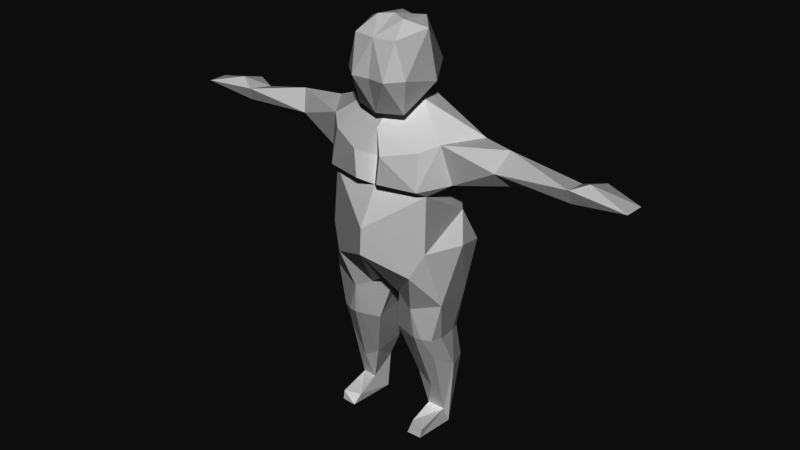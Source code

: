 # Source: Spoder_Eyes.blend  (saved by Blender 2.79.0; exported with 4.5.12 LTS)
import bpy
from mathutils import Matrix  # noqa: F401  (used for matrix-valued properties, if any)

bpy.ops.wm.read_factory_settings(use_empty=True)
scene = bpy.context.scene
scene.name = 'Scene'

# ---- collections
col_collection_1 = bpy.data.collections.new('Collection 1'); scene.collection.children.link(col_collection_1)

# ---- materials (node trees are filled in below, after node groups)
mat_spoder = bpy.data.materials.new('Spoder')
mat_spoder.alpha_threshold = 0.0
mat_spoder.use_transparent_shadow = False
mat_spoder.roughness = 0.5

# ---- material node trees

# ---- world
world_world = bpy.data.worlds.new('World'); scene.world = world_world
world_world.color = (0.05088, 0.05088, 0.05088)
world_world.use_sun_shadow = False
world_world.sun_shadow_jitter_overblur = 0.0
world_world.cycles.sampling_method = 'MANUAL'

# ---- meshes
me_cube_001 = bpy.data.meshes.new('Cube.001')
me_cube_001.from_pydata([(2.353, -0.131, -0.03546), (2.247, -0.3649, 0.6402), (1.272, 0.3356, 1.648), (1.516, -0.4784, 0.7342), (2.043, 0.3998, -0.04637), (1.329, 0.2113, -0.04288), (1.465, -1.48, 0.3154), (2.177, -1.866, -0.0511), (1.503, -1.898, -0.04882), (2.198, -1.784, 0.3405), (2.276, -1.085, 3.553), (2.331, 0.6489, 3.001), (0.8175, 0.4392, 2.811), (1.85, -0.7138, 1.856), (0.492, -1.278, 4.587), (2.548, -0.1193, 2.921), (1.466, -1.705, 5.94), (0.4424, -0.282, 6.249), (2.739, -1.302, 6.361), (0.7487, 0.5838, 5.722), (2.611, 0.416, 6.391), (1.452, 0.8208, 6.169), (2.351, -1.909, 8.781), (1.824, -2.244, 7.678), (2.677, 1.075, 8.441), (2.899, -0.204, 8.702), (1.648, 1.834, 8.125), (0.0, 1.626, 13.18), (2.026, -1.953, 12.95), (0.8704, 1.657, 13.21), (0.0, -1.924, 13.45), (1.265, 1.169, 9.987), (0.0, -2.084, 11.14), (2.63, -1.379, 13.27), (3.644, 0.08044, 13.37), (4.09, 0.5188, 12.58), (2.982, -1.096, 11.62), (0.0, 1.305, 11.96), (1.665, 1.153, 11.31), (0.6304, -2.542, 12.64), (0.4999, -2.592, 11.46), (2.136, -2.211, 11.45), (0.9883, -0.4427, 14.47), (1.101, -1.655, 14.14), (0.4884, 0.7734, 14.43), (1.391, -1.922, 15.58), (1.582, -0.3121, 15.22), (0.9485, -1.993, 17.03), (1.343, -0.5476, 17.26), (0.5841, 0.285, 17.44), (0.7916, 1.065, 15.61), (2.293, 0.5556, 9.832), (0.0, -2.952, 9.573), (2.26, -1.75, 11.18), (1.133, -0.6795, 2.309), (1.661, 0.898, 2.824), (1.545, 0.7618, 3.768), (0.7015, -1.474, 6.329), (0.0, -2.112, 17.0), (0.6135, -1.114, 17.58), (0.76, -2.454, 15.51), (5.246, -0.4247, 12.03), (4.704, 0.3894, 12.97), (4.766, -0.9616, 12.57), (5.134, -0.4849, 13.45), (5.028, 0.3359, 12.34), (7.986, -0.877, 12.35), (7.902, -1.027, 12.9), (8.565, -0.7223, 13.22), (10.31, -1.161, 12.76), (10.33, -0.2704, 12.75), (7.805, 0.09409, 12.73), (8.641, 0.3826, 12.89), (8.59, 0.2069, 12.42), (1.593, -1.604, 4.588), (1.342, -1.55, 4.588), (2.482, -0.92, 4.59), (1.924, -1.565, 4.589), (2.326, -1.375, 4.589), (2.421, -0.08877, 4.59), (0.7755, 0.3086, 4.588), (1.513, 0.604, 4.589), (1.211, 0.5088, 4.588), (2.309, 0.3129, 4.589), (1.89, 0.5082, 4.589), (-2.353, -0.131, -0.03546), (-2.247, -0.3649, 0.6402), (-1.272, 0.3356, 1.648), (-1.516, -0.4784, 0.7342), (-2.043, 0.3998, -0.04637), (-1.329, 0.2113, -0.04288), (-1.465, -1.48, 0.3154), (-2.177, -1.866, -0.0511), (-1.503, -1.898, -0.04882), (-2.198, -1.784, 0.3405), (-2.276, -1.085, 3.553), (-2.331, 0.6489, 3.001), (-0.8175, 0.4392, 2.811), (-1.85, -0.7138, 1.856), (-0.492, -1.278, 4.587), (-2.548, -0.1193, 2.921), (-1.466, -1.705, 5.94), (-0.4424, -0.282, 6.249), (-2.739, -1.302, 6.361), (-0.7487, 0.5838, 5.722), (-2.611, 0.416, 6.391), (-1.452, 0.8208, 6.169), (-2.351, -1.909, 8.781), (-1.824, -2.244, 7.678), (-2.677, 1.075, 8.441), (-2.899, -0.204, 8.702), (-1.648, 1.834, 8.125), (-2.026, -1.953, 12.95), (-0.8704, 1.657, 13.21), (-1.265, 1.169, 9.987), (-2.63, -1.379, 13.27), (-3.644, 0.08044, 13.37), (-4.09, 0.5188, 12.58), (-2.982, -1.096, 11.62), (-1.665, 1.153, 11.31), (-0.6304, -2.542, 12.64), (-0.4999, -2.592, 11.46), (-2.136, -2.211, 11.45), (-0.9883, -0.4427, 14.47), (-1.101, -1.655, 14.14), (-0.4884, 0.7734, 14.43), (-1.391, -1.922, 15.58), (-1.582, -0.3121, 15.22), (-0.9485, -1.993, 17.03), (-1.343, -0.5476, 17.26), (-0.5841, 0.285, 17.44), (-0.7916, 1.065, 15.61), (-2.293, 0.5556, 9.832), (-2.26, -1.75, 11.18), (-1.133, -0.6795, 2.309), (-1.661, 0.898, 2.824), (-1.545, 0.7618, 3.768), (-0.7015, -1.474, 6.329), (-0.6135, -1.114, 17.58), (-0.76, -2.454, 15.51), (-5.246, -0.4247, 12.03), (-4.704, 0.3894, 12.97), (-4.766, -0.9616, 12.57), (-5.134, -0.4849, 13.45), (-5.028, 0.3359, 12.34), (-7.986, -0.877, 12.35), (-7.902, -1.027, 12.9), (-8.565, -0.7223, 13.22), (-10.31, -1.161, 12.76), (-10.33, -0.2704, 12.75), (-7.805, 0.09409, 12.73), (-8.641, 0.3826, 12.89), (-8.59, 0.2069, 12.42), (0.0, -1.623, 6.847), (0.0, 1.292, 6.909), (0.0, -3.021, 8.446), (0.0, 1.876, 8.326), (0.0, 1.21, 10.0), (0.0, 0.8738, 14.52), (0.0, -0.9182, 14.39), (0.0, -1.913, 12.28), (0.0, -2.006, 14.06), (0.0, 0.97, 15.97), (0.0, 0.4364, 17.22), (0.0, -0.8615, 17.65), (0.0, -2.368, 15.5), (-1.593, -1.604, 4.588), (-1.342, -1.55, 4.588), (-2.482, -0.92, 4.59), (-1.924, -1.565, 4.589), (-2.326, -1.375, 4.589), (-2.421, -0.08877, 4.59), (-0.7755, 0.3086, 4.588), (-1.513, 0.604, 4.589), (-1.211, 0.5088, 4.588), (-2.309, 0.3129, 4.589), (-1.89, 0.5082, 4.589)], [], [(15, 1, 0), (11, 0, 4), (1, 15, 10), (0, 1, 7), (54, 12, 2), (5, 55, 4), (5, 6, 3), (7, 9, 8), (5, 7, 8), (6, 9, 1), (12, 56, 55), (13, 10, 77, 74), (54, 14, 12), (11, 84, 83), (15, 79, 76), (20, 25, 18), (17, 153, 154), (21, 24, 20), (16, 23, 57), (18, 23, 16), (25, 22, 18), (154, 156, 26), (156, 157, 31), (24, 31, 51), (23, 22, 52), (24, 51, 25), (53, 32, 52), (31, 38, 51), (30, 42, 159), (33, 64, 34), (35, 62, 65), (36, 65, 61), (38, 35, 36), (29, 34, 35), (42, 33, 34), (42, 34, 44), (28, 33, 42), (41, 36, 33), (38, 36, 53), (34, 62, 35), (32, 40, 160), (160, 39, 30), (159, 43, 161), (42, 44, 46), (42, 46, 43), (158, 162, 50), (46, 45, 43), (60, 47, 58), (45, 47, 60), (48, 47, 45), (58, 59, 164), (48, 49, 59), (48, 59, 47), (46, 50, 48), (157, 37, 31), (51, 53, 22), (165, 60, 58), (162, 49, 50), (31, 37, 29), (27, 44, 29), (57, 155, 153), (16, 57, 14), (54, 75, 14), (44, 158, 50), (43, 60, 161), (44, 50, 46), (36, 61, 63), (61, 71, 66), (71, 68, 72), (68, 70, 72), (66, 70, 69), (67, 69, 68), (63, 66, 67), (64, 71, 62), (63, 61, 66), (63, 67, 64), (55, 11, 4), (13, 54, 3), (5, 3, 2), (13, 1, 10), (4, 0, 5), (11, 15, 0), (3, 54, 2), (1, 13, 3), (5, 2, 55), (3, 6, 1), (5, 0, 7), (6, 5, 8), (1, 9, 7), (2, 12, 55), (55, 56, 11), (54, 13, 74, 75), (12, 14, 80), (12, 80, 82, 56), (14, 57, 17), (11, 56, 81, 84), (16, 77, 78, 18), (15, 11, 83, 79), (14, 17, 19), (10, 15, 76, 78), (19, 17, 154), (17, 57, 153), (21, 26, 24), (18, 22, 23), (20, 24, 25), (24, 26, 31), (25, 51, 22), (30, 28, 42), (33, 63, 64), (36, 35, 65), (29, 44, 34), (38, 29, 35), (41, 53, 36), (28, 41, 33), (33, 36, 63), (32, 53, 41), (38, 31, 29), (39, 41, 28), (41, 39, 40), (28, 30, 39), (32, 41, 40), (160, 40, 39), (159, 42, 43), (43, 45, 60), (48, 50, 49), (58, 47, 59), (59, 49, 164), (46, 48, 45), (22, 53, 52), (51, 38, 53), (163, 164, 49), (162, 163, 49), (27, 158, 44), (37, 27, 29), (155, 23, 52), (26, 156, 31), (21, 154, 26), (57, 23, 155), (19, 154, 21), (56, 82, 81), (9, 6, 8), (161, 60, 165), (34, 64, 62), (64, 67, 71), (71, 67, 68), (71, 72, 73), (71, 73, 66), (68, 69, 70), (67, 66, 69), (73, 72, 70), (66, 73, 70), (61, 65, 71), (65, 62, 71), (75, 74, 16), (74, 77, 16), (78, 76, 18), (14, 75, 16), (78, 77, 10), (83, 84, 21, 20), (81, 82, 19, 21), (84, 81, 21), (80, 14, 19), (76, 79, 20, 18), (82, 80, 19), (79, 83, 20), (100, 85, 86), (96, 89, 85), (86, 95, 100), (85, 92, 86), (134, 87, 97), (90, 89, 135), (90, 88, 91), (92, 93, 94), (90, 93, 92), (91, 86, 94), (97, 135, 136), (98, 166, 169, 95), (134, 97, 99), (96, 175, 176), (100, 168, 171), (105, 103, 110), (102, 154, 153), (106, 105, 109), (101, 137, 108), (103, 101, 108), (110, 103, 107), (154, 111, 156), (156, 114, 157), (109, 132, 114), (108, 52, 107), (109, 110, 132), (133, 52, 32), (114, 132, 119), (30, 159, 123), (115, 116, 143), (117, 144, 141), (118, 140, 144), (119, 118, 117), (113, 117, 116), (123, 116, 115), (123, 125, 116), (112, 123, 115), (122, 115, 118), (119, 133, 118), (116, 117, 141), (32, 160, 121), (160, 30, 120), (159, 161, 124), (123, 127, 125), (123, 124, 127), (158, 131, 162), (127, 124, 126), (139, 58, 128), (126, 139, 128), (129, 126, 128), (58, 164, 138), (129, 138, 130), (129, 128, 138), (127, 129, 131), (157, 114, 37), (132, 107, 133), (165, 58, 139), (162, 131, 130), (114, 113, 37), (27, 113, 125), (137, 153, 155), (101, 99, 137), (134, 99, 167), (125, 131, 158), (124, 161, 139), (125, 127, 131), (118, 142, 140), (140, 145, 150), (150, 151, 147), (147, 151, 149), (145, 148, 149), (146, 147, 148), (142, 146, 145), (143, 141, 150), (142, 145, 140), (142, 143, 146), (135, 89, 96), (98, 88, 134), (90, 87, 88), (98, 95, 86), (89, 90, 85), (96, 85, 100), (88, 87, 134), (86, 88, 98), (90, 135, 87), (88, 86, 91), (90, 92, 85), (91, 93, 90), (86, 92, 94), (87, 135, 97), (135, 96, 136), (134, 167, 166, 98), (97, 172, 99), (97, 136, 174, 172), (99, 102, 137), (96, 176, 173, 136), (101, 103, 170, 169), (100, 171, 175, 96), (99, 104, 102), (95, 170, 168, 100), (104, 154, 102), (102, 153, 137), (106, 109, 111), (103, 108, 107), (105, 110, 109), (109, 114, 111), (110, 107, 132), (30, 123, 112), (115, 143, 142), (118, 144, 117), (113, 116, 125), (119, 117, 113), (122, 118, 133), (112, 115, 122), (115, 142, 118), (32, 122, 133), (119, 113, 114), (120, 112, 122), (122, 121, 120), (112, 120, 30), (32, 121, 122), (160, 120, 121), (159, 124, 123), (124, 139, 126), (129, 130, 131), (58, 138, 128), (138, 164, 130), (127, 126, 129), (107, 52, 133), (132, 133, 119), (163, 130, 164), (162, 130, 163), (27, 125, 158), (37, 113, 27), (155, 52, 108), (111, 114, 156), (106, 111, 154), (137, 155, 108), (104, 106, 154), (136, 173, 174), (94, 93, 91), (161, 165, 139), (116, 141, 143), (143, 150, 146), (150, 147, 146), (150, 152, 151), (150, 145, 152), (147, 149, 148), (146, 148, 145), (152, 149, 151), (145, 149, 152), (140, 150, 144), (144, 150, 141), (167, 101, 166), (166, 101, 169), (170, 103, 168), (99, 101, 167), (170, 95, 169), (175, 105, 106, 176), (173, 106, 104, 174), (176, 106, 173), (172, 104, 99), (168, 103, 105, 171), (174, 104, 172), (171, 105, 175)])
_uv = me_cube_001.uv_layers.new(name='UVMap')
_uv.uv.foreach_set('vector', [0.8803, 0.5245, 0.8755, 0.4379, 0.8852, 0.4132, 0.9093, 0.5284, 0.8852, 0.4132, 0.9056, 0.4131, 0.8755, 0.4379, 0.8803, 0.5245, 0.8438, 0.546, 0.8852, 0.4132, 0.8755, 0.4379, 0.8208, 0.4092, 0.2995, 0.7428, 0.2579, 0.7643, 0.2608, 0.7204, 0.4192, 0.01511, 0.3613, 0.1075, 0.3944, 0.003761, 0.2617, 0.6566, 0.3258, 0.6661, 0.2898, 0.6841, 0.923, 0.8031, 0.9348, 0.7944, 0.9348, 0.8245, 0.508, 0.9914, 0.4828, 0.9114, 0.508, 0.9123, 0.7071, 0.9394, 0.7348, 0.9288, 0.7348, 0.9825, 0.3918, 0.1206, 0.3512, 0.1418, 0.3613, 0.1075, 0.5671, 0.3555, 0.5555, 0.2912, 0.5731, 0.2517, 0.5853, 0.2516, 0.2995, 0.7428, 0.3245, 0.827, 0.2579, 0.7643, 0.3368, 0.1035, 0.3279, 0.1649, 0.3144, 0.1587, 0.8803, 0.5245, 0.8789, 0.5869, 0.8478, 0.5856, 0.8944, 0.6557, 0.8669, 0.7419, 0.8301, 0.6518, 0.2912, 0.8917, 0.3407, 0.9111, 0.2326, 0.9202, 0.3173, 0.2255, 0.2398, 0.2842, 0.2761, 0.2157, 0.5904, 0.2007, 0.5831, 0.1346, 0.6148, 0.1864, 0.5403, 0.1854, 0.5831, 0.1346, 0.5904, 0.2007, 0.8669, 0.7419, 0.8042, 0.7409, 0.8301, 0.6518, 0.3533, 0.2727, 0.3293, 0.3206, 0.2767, 0.2883, 0.3293, 0.3206, 0.3061, 0.3788, 0.2636, 0.3588, 0.2398, 0.2842, 0.2636, 0.3588, 0.2335, 0.3384, 0.5831, 0.1346, 0.5601, 0.09362, 0.6554, 0.06244, 0.9155, 0.734, 0.8945, 0.7846, 0.8669, 0.7419, 0.5605, 0.003761, 0.6448, 0.004729, 0.6554, 0.06244, 0.2636, 0.3588, 0.2297, 0.398, 0.2335, 0.3384, 0.8448, 0.005018, 0.7879, 0.04053, 0.8065, 0.003761, 0.8226, 0.1036, 0.7873, 0.197, 0.7672, 0.1407, 0.1304, 0.405, 0.1042, 0.4089, 0.1029, 0.3826, 0.0329, 0.7101, 0.09772, 0.7799, 0.06927, 0.7916, 0.1088, 0.6514, 0.1014, 0.7439, 0.0329, 0.7101, 0.2256, 0.4749, 0.135, 0.4395, 0.1304, 0.405, 0.7879, 0.04053, 0.8226, 0.1036, 0.7672, 0.1407, 0.7879, 0.04053, 0.7672, 0.1407, 0.7428, 0.0209, 0.8448, 0.08155, 0.8226, 0.1036, 0.7879, 0.04053, 0.923, 0.7139, 0.9281, 0.6708, 0.9898, 0.6865, 0.1088, 0.6514, 0.0329, 0.7101, 0.003741, 0.6863, 0.135, 0.4395, 0.1042, 0.4089, 0.1304, 0.405, 0.7692, 0.8988, 0.7904, 0.9103, 0.7641, 0.9418, 0.7641, 0.9418, 0.7904, 0.9546, 0.7658, 0.9856, 0.9504, 0.8889, 0.9219, 0.9303, 0.9085, 0.8889, 0.4667, 0.7991, 0.5121, 0.7892, 0.4752, 0.8274, 0.4667, 0.7991, 0.4752, 0.8274, 0.4198, 0.7943, 0.2379, 0.534, 0.2153, 0.5836, 0.1936, 0.5591, 0.4752, 0.8274, 0.4183, 0.85, 0.4198, 0.7943, 0.7003, 0.8603, 0.6891, 0.8034, 0.7242, 0.8052, 0.6717, 0.8575, 0.6891, 0.8034, 0.7003, 0.8603, 0.4792, 0.9039, 0.425, 0.9032, 0.4183, 0.85, 0.8086, 0.8818, 0.8507, 0.8691, 0.8543, 0.8938, 0.8778, 0.8475, 0.9011, 0.883, 0.8507, 0.8691, 0.8778, 0.8475, 0.8507, 0.8691, 0.8216, 0.8484, 0.4752, 0.8274, 0.5295, 0.832, 0.4792, 0.9039, 0.3061, 0.3788, 0.2757, 0.446, 0.2636, 0.3588, 0.8945, 0.7846, 0.8063, 0.8309, 0.8042, 0.7409, 0.7263, 0.8615, 0.7003, 0.8603, 0.7242, 0.8052, 0.2153, 0.5836, 0.1754, 0.6259, 0.1936, 0.5591, 0.2636, 0.3588, 0.2757, 0.446, 0.2256, 0.4749, 0.2556, 0.4874, 0.2231, 0.5236, 0.2256, 0.4749, 0.6148, 0.1864, 0.6566, 0.1047, 0.6413, 0.1667, 0.5904, 0.2007, 0.6148, 0.1864, 0.6208, 0.2521, 0.5921, 0.3385, 0.5936, 0.2517, 0.6208, 0.2521, 0.2231, 0.5236, 0.2379, 0.534, 0.1936, 0.5591, 0.6782, 0.9123, 0.7003, 0.8603, 0.7214, 0.9159, 0.5121, 0.7892, 0.5295, 0.832, 0.4752, 0.8274, 0.9281, 0.6708, 0.9431, 0.5819, 0.9638, 0.6053, 0.06927, 0.7916, 0.1025, 0.8844, 0.06589, 0.8956, 0.7642, 0.2975, 0.7938, 0.3263, 0.7527, 0.3286, 0.7938, 0.3263, 0.776, 0.3925, 0.7527, 0.3286, 0.06589, 0.8956, 0.1002, 0.9802, 0.06726, 0.9833, 0.8059, 0.3018, 0.8093, 0.3924, 0.7938, 0.3263, 0.9638, 0.6053, 0.9565, 0.489, 0.9773, 0.4937, 0.7873, 0.197, 0.7642, 0.2975, 0.7552, 0.1805, 0.9638, 0.6053, 0.9431, 0.5819, 0.9565, 0.489, 0.9638, 0.6053, 0.9773, 0.4937, 0.9963, 0.5865, 0.3613, 0.1075, 0.3368, 0.1035, 0.3944, 0.003761, 0.5671, 0.3555, 0.5921, 0.3385, 0.5768, 0.398, 0.2617, 0.6566, 0.2898, 0.6841, 0.2608, 0.7204, 0.5671, 0.3555, 0.5495, 0.4017, 0.5555, 0.2912, 0.4808, 0.9962, 0.4709, 0.9756, 0.508, 0.9914, 0.9093, 0.5284, 0.8803, 0.5245, 0.8852, 0.4132, 0.2898, 0.6841, 0.2995, 0.7428, 0.2608, 0.7204, 0.5495, 0.4017, 0.5671, 0.3555, 0.5768, 0.398, 0.4192, 0.01511, 0.3947, 0.07382, 0.3613, 0.1075, 0.7076, 0.9774, 0.7071, 0.9394, 0.7348, 0.9825, 0.508, 0.9914, 0.4709, 0.9756, 0.4828, 0.9114, 0.3258, 0.6661, 0.2617, 0.6566, 0.3407, 0.6514, 0.8755, 0.4379, 0.8231, 0.4241, 0.8208, 0.4092, 0.3947, 0.07382, 0.3918, 0.1206, 0.3613, 0.1075, 0.3613, 0.1075, 0.3512, 0.1418, 0.3368, 0.1035, 0.5921, 0.3385, 0.5671, 0.3555, 0.5853, 0.2516, 0.5936, 0.2517, 0.2579, 0.7643, 0.3245, 0.827, 0.2667, 0.8307, 0.3918, 0.1206, 0.3664, 0.1823, 0.3509, 0.1754, 0.3512, 0.1418, 0.3245, 0.827, 0.3367, 0.8919, 0.2912, 0.8917, 0.3368, 0.1035, 0.3512, 0.1418, 0.3403, 0.1706, 0.3279, 0.1649, 0.5904, 0.2007, 0.5731, 0.2517, 0.5566, 0.2519, 0.5403, 0.1854, 0.8803, 0.5245, 0.9093, 0.5284, 0.8941, 0.5874, 0.8789, 0.5869, 0.3245, 0.827, 0.2912, 0.8917, 0.259, 0.8739, 0.8438, 0.546, 0.8803, 0.5245, 0.8478, 0.5856, 0.8311, 0.5845, 0.259, 0.8739, 0.2912, 0.8917, 0.2326, 0.9202, 0.8787, 0.3436, 0.8787, 0.3888, 0.8522, 0.3865, 0.7953, 0.8913, 0.7641, 0.8145, 0.7953, 0.8034, 0.5403, 0.1854, 0.5601, 0.09362, 0.5831, 0.1346, 0.8944, 0.6557, 0.9155, 0.734, 0.8669, 0.7419, 0.2398, 0.2842, 0.2767, 0.2883, 0.2636, 0.3588, 0.8669, 0.7419, 0.8945, 0.7846, 0.8042, 0.7409, 0.8448, 0.005018, 0.8448, 0.08155, 0.7879, 0.04053, 0.9898, 0.6865, 0.9638, 0.6053, 0.9963, 0.5865, 0.0329, 0.7101, 0.1014, 0.7439, 0.09772, 0.7799, 0.2256, 0.4749, 0.2231, 0.5236, 0.135, 0.4395, 0.2297, 0.398, 0.2256, 0.4749, 0.1304, 0.405, 0.9332, 0.3848, 0.92, 0.3699, 0.9332, 0.3436, 0.9785, 0.7147, 0.923, 0.7139, 0.9898, 0.6865, 0.9898, 0.6865, 0.9281, 0.6708, 0.9638, 0.6053, 0.9849, 0.09721, 0.9849, 0.1831, 0.9698, 0.1761, 0.2297, 0.398, 0.2636, 0.3588, 0.2256, 0.4749, 0.9672, 0.7715, 0.923, 0.7139, 0.9785, 0.7147, 0.923, 0.7139, 0.9672, 0.7715, 0.9231, 0.7769, 0.9785, 0.7147, 0.9963, 0.7869, 0.9672, 0.7715, 0.9849, 0.09721, 0.9698, 0.1761, 0.9648, 0.1132, 0.7641, 0.9418, 0.7904, 0.9103, 0.7904, 0.9546, 0.9504, 0.8889, 0.9684, 0.926, 0.9219, 0.9303, 0.6782, 0.9123, 0.6717, 0.8575, 0.7003, 0.8603, 0.4792, 0.9039, 0.5295, 0.832, 0.512, 0.9039, 0.8086, 0.8818, 0.8216, 0.8484, 0.8507, 0.8691, 0.8507, 0.8691, 0.9011, 0.883, 0.8543, 0.8938, 0.4752, 0.8274, 0.4792, 0.9039, 0.4183, 0.85, 0.5601, 0.09362, 0.5605, 0.003761, 0.6554, 0.06244, 0.8945, 0.7846, 0.9155, 0.84, 0.8063, 0.8309, 0.9011, 0.9055, 0.8543, 0.8938, 0.9011, 0.883, 0.2153, 0.5836, 0.198, 0.6272, 0.1754, 0.6259, 0.2556, 0.4874, 0.2379, 0.534, 0.2231, 0.5236, 0.2757, 0.446, 0.2556, 0.4874, 0.2256, 0.4749, 0.6566, 0.1047, 0.5831, 0.1346, 0.6554, 0.06244, 0.2767, 0.2883, 0.3293, 0.3206, 0.2636, 0.3588, 0.3173, 0.2255, 0.3533, 0.2727, 0.2767, 0.2883, 0.6148, 0.1864, 0.5831, 0.1346, 0.6566, 0.1047, 0.3489, 0.2213, 0.3533, 0.2727, 0.3173, 0.2255, 0.3512, 0.1418, 0.3509, 0.1754, 0.3403, 0.1706, 0.7348, 0.9288, 0.7071, 0.9394, 0.7092, 0.9234, 0.7214, 0.9159, 0.7003, 0.8603, 0.7263, 0.8615, 0.7672, 0.1407, 0.7873, 0.197, 0.7552, 0.1805, 0.7873, 0.197, 0.8059, 0.3018, 0.7642, 0.2975, 0.7642, 0.2975, 0.8059, 0.3018, 0.7938, 0.3263, 0.9816, 0.2925, 0.9816, 0.3255, 0.9648, 0.3197, 0.1025, 0.8844, 0.1088, 0.9135, 0.06589, 0.8956, 0.7938, 0.3263, 0.8093, 0.3924, 0.776, 0.3925, 0.9773, 0.4937, 0.9565, 0.489, 0.9729, 0.4092, 0.9648, 0.3197, 0.9816, 0.3255, 0.965, 0.3838, 0.06589, 0.8956, 0.1088, 0.9135, 0.1002, 0.9802, 0.06927, 0.7916, 0.09772, 0.7799, 0.1025, 0.8844, 0.1029, 0.3826, 0.1042, 0.4089, 0.003741, 0.3534, 0.5936, 0.2517, 0.5853, 0.2516, 0.5904, 0.2007, 0.5853, 0.2516, 0.5731, 0.2517, 0.5904, 0.2007, 0.8311, 0.5845, 0.8478, 0.5856, 0.8301, 0.6518, 0.6208, 0.2521, 0.5936, 0.2517, 0.5904, 0.2007, 0.5566, 0.2519, 0.5731, 0.2517, 0.5555, 0.2912, 0.3144, 0.1587, 0.3279, 0.1649, 0.3173, 0.2255, 0.2761, 0.2157, 0.3403, 0.1706, 0.3509, 0.1754, 0.3489, 0.2213, 0.3173, 0.2255, 0.3279, 0.1649, 0.3403, 0.1706, 0.3173, 0.2255, 0.2667, 0.8307, 0.3245, 0.827, 0.259, 0.8739, 0.8478, 0.5856, 0.8789, 0.5869, 0.8944, 0.6557, 0.8301, 0.6518, 0.3509, 0.1754, 0.3664, 0.1823, 0.3489, 0.2213, 0.8789, 0.5869, 0.8941, 0.5874, 0.8944, 0.6557, 0.6369, 0.7274, 0.645, 0.8383, 0.6338, 0.8138, 0.6643, 0.7221, 0.6635, 0.8371, 0.645, 0.8383, 0.6338, 0.8138, 0.598, 0.7069, 0.6369, 0.7274, 0.645, 0.8383, 0.58, 0.8444, 0.6338, 0.8138, 0.1828, 0.8285, 0.144, 0.8524, 0.1422, 0.8078, 0.5093, 0.05609, 0.5328, 0.06676, 0.4739, 0.1587, 0.1466, 0.9161, 0.1729, 0.8881, 0.2099, 0.9049, 0.53, 0.9114, 0.53, 0.9352, 0.5155, 0.9119, 0.6632, 0.8567, 0.6632, 0.9358, 0.638, 0.9368, 0.6717, 0.9667, 0.6996, 0.9234, 0.6996, 0.9771, 0.4472, 0.1458, 0.4739, 0.1587, 0.456, 0.1894, 0.6989, 0.3555, 0.6988, 0.2516, 0.7101, 0.2517, 0.7176, 0.2912, 0.1828, 0.8285, 0.1422, 0.8078, 0.2089, 0.7425, 0.4948, 0.1754, 0.4709, 0.2299, 0.456, 0.2232, 0.6369, 0.7274, 0.6017, 0.6674, 0.6323, 0.6648, 0.646, 0.5957, 0.5829, 0.6022, 0.6169, 0.511, 0.1736, 0.6789, 0.1163, 0.6514, 0.2251, 0.6572, 0.4157, 0.2703, 0.4531, 0.2962, 0.4213, 0.3667, 0.6948, 0.2007, 0.6648, 0.1864, 0.713, 0.1346, 0.7354, 0.1854, 0.6948, 0.2007, 0.713, 0.1346, 0.6169, 0.511, 0.5829, 0.6022, 0.5513, 0.5135, 0.3533, 0.2727, 0.3885, 0.3391, 0.3293, 0.3206, 0.3293, 0.3206, 0.3494, 0.3979, 0.3061, 0.3788, 0.4213, 0.3667, 0.3889, 0.4091, 0.3494, 0.3979, 0.713, 0.1346, 0.6554, 0.06244, 0.7275, 0.09362, 0.6643, 0.5168, 0.6169, 0.511, 0.6391, 0.4664, 0.7214, 0.003761, 0.6554, 0.06244, 0.6448, 0.004729, 0.3494, 0.3979, 0.3889, 0.4091, 0.3426, 0.4494, 0.6942, 0.4106, 0.7325, 0.4092, 0.7523, 0.4454, 0.7195, 0.5083, 0.7761, 0.5436, 0.7579, 0.6007, 0.4076, 0.5311, 0.4438, 0.5377, 0.423, 0.5539, 0.8814, 0.2772, 0.9178, 0.1957, 0.9462, 0.2073, 0.9573, 0.3361, 0.8814, 0.2772, 0.9499, 0.2432, 0.2846, 0.5017, 0.4076, 0.5311, 0.382, 0.5519, 0.7523, 0.4454, 0.7761, 0.5436, 0.7195, 0.5083, 0.7523, 0.4454, 0.7967, 0.4243, 0.7761, 0.5436, 0.6967, 0.4866, 0.7523, 0.4454, 0.7195, 0.5083, 0.4183, 0.972, 0.4634, 0.9114, 0.4634, 0.9744, 0.9573, 0.3361, 0.8522, 0.3011, 0.8814, 0.2772, 0.382, 0.5519, 0.4076, 0.5311, 0.423, 0.5539, 0.5403, 0.9378, 0.5436, 0.8954, 0.5653, 0.9284, 0.5436, 0.8954, 0.549, 0.8519, 0.5747, 0.885, 0.9504, 0.8889, 0.9085, 0.8889, 0.9219, 0.8475, 0.4275, 0.7193, 0.4538, 0.7314, 0.4183, 0.7618, 0.4275, 0.7193, 0.4233, 0.6728, 0.4538, 0.7314, 0.2379, 0.534, 0.2472, 0.5835, 0.2153, 0.5836, 0.4538, 0.7314, 0.4233, 0.6728, 0.478, 0.6739, 0.7544, 0.8617, 0.7242, 0.8052, 0.7566, 0.8051, 0.478, 0.6739, 0.4793, 0.6514, 0.5322, 0.6794, 0.5306, 0.7357, 0.478, 0.6739, 0.5322, 0.6794, 0.8085, 0.8819, 0.8543, 0.8938, 0.8394, 0.9138, 0.8531, 0.9454, 0.8394, 0.9138, 0.8903, 0.9255, 0.8531, 0.9454, 0.8042, 0.9175, 0.8394, 0.9138, 0.4538, 0.7314, 0.5306, 0.7357, 0.4596, 0.7817, 0.3061, 0.3788, 0.3494, 0.3979, 0.2754, 0.4459, 0.6391, 0.4664, 0.5513, 0.5135, 0.5493, 0.4232, 0.7263, 0.8615, 0.7242, 0.8052, 0.7544, 0.8617, 0.2153, 0.5836, 0.2472, 0.5835, 0.215, 0.6439, 0.3494, 0.3979, 0.2846, 0.5017, 0.2754, 0.4459, 0.2556, 0.4874, 0.2846, 0.5017, 0.2562, 0.5387, 0.6648, 0.1864, 0.6413, 0.1667, 0.6566, 0.1047, 0.6948, 0.2007, 0.6558, 0.2521, 0.6648, 0.1864, 0.6727, 0.3385, 0.6558, 0.2521, 0.6892, 0.2517, 0.2562, 0.5387, 0.2472, 0.5835, 0.2379, 0.534, 0.7566, 0.9143, 0.7214, 0.9159, 0.7544, 0.8617, 0.4183, 0.7618, 0.4538, 0.7314, 0.4596, 0.7817, 0.4108, 0.9174, 0.3853, 0.8508, 0.4077, 0.8428, 0.9178, 0.1957, 0.9144, 0.0915, 0.9511, 0.1026, 0.7842, 0.6995, 0.7967, 0.7304, 0.7555, 0.7299, 0.7555, 0.7299, 0.7967, 0.7304, 0.7754, 0.7949, 0.9144, 0.0915, 0.9158, 0.003761, 0.9487, 0.006869, 0.7426, 0.7054, 0.7555, 0.7299, 0.7422, 0.7958, 0.3853, 0.8508, 0.39, 0.7373, 0.4108, 0.7389, 0.7579, 0.6007, 0.7894, 0.5825, 0.7842, 0.6995, 0.3853, 0.8508, 0.4108, 0.7389, 0.4077, 0.8428, 0.3853, 0.8508, 0.3546, 0.8386, 0.39, 0.7373, 0.4739, 0.1587, 0.5328, 0.06676, 0.4948, 0.1754, 0.6989, 0.3555, 0.6847, 0.398, 0.6727, 0.3385, 0.1466, 0.9161, 0.144, 0.8524, 0.1729, 0.8881, 0.6989, 0.3555, 0.7176, 0.2912, 0.7095, 0.4017, 0.636, 0.8519, 0.6632, 0.8567, 0.6261, 0.8726, 0.6643, 0.7221, 0.645, 0.8383, 0.6369, 0.7274, 0.1729, 0.8881, 0.144, 0.8524, 0.1828, 0.8285, 0.7095, 0.4017, 0.6847, 0.398, 0.6989, 0.3555, 0.1466, 0.9161, 0.1235, 0.8082, 0.144, 0.8524, 0.6725, 0.9287, 0.6996, 0.9234, 0.6717, 0.9667, 0.6632, 0.8567, 0.638, 0.9368, 0.6261, 0.8726, 0.2099, 0.9049, 0.2251, 0.9192, 0.1466, 0.9161, 0.6338, 0.8138, 0.58, 0.8444, 0.5819, 0.8295, 0.4809, 0.113, 0.4739, 0.1587, 0.4472, 0.1458, 0.4739, 0.1587, 0.4948, 0.1754, 0.456, 0.1894, 0.6727, 0.3385, 0.6892, 0.2517, 0.6988, 0.2516, 0.6989, 0.3555, 0.1422, 0.8078, 0.1491, 0.7411, 0.2089, 0.7425, 0.4472, 0.1458, 0.456, 0.1894, 0.433, 0.2127, 0.419, 0.2062, 0.2089, 0.7425, 0.1736, 0.6789, 0.2177, 0.6777, 0.4948, 0.1754, 0.456, 0.2232, 0.4429, 0.2173, 0.456, 0.1894, 0.6948, 0.2007, 0.7354, 0.1854, 0.7222, 0.2519, 0.7101, 0.2517, 0.6369, 0.7274, 0.6323, 0.6648, 0.6467, 0.6636, 0.6643, 0.7221, 0.2089, 0.7425, 0.1401, 0.6982, 0.1736, 0.6789, 0.598, 0.7069, 0.5842, 0.6689, 0.6017, 0.6674, 0.6369, 0.7274, 0.1401, 0.6982, 0.1163, 0.6514, 0.1736, 0.6789, 0.8902, 0.3436, 0.9125, 0.3887, 0.8861, 0.3887, 0.4157, 0.2703, 0.4213, 0.3667, 0.3885, 0.3391, 0.5829, 0.6022, 0.5403, 0.556, 0.5513, 0.5135, 0.646, 0.5957, 0.6169, 0.511, 0.6643, 0.5168, 0.4213, 0.3667, 0.3494, 0.3979, 0.3885, 0.3391, 0.6169, 0.511, 0.5513, 0.5135, 0.6391, 0.4664, 0.6942, 0.4106, 0.7523, 0.4454, 0.6967, 0.4866, 0.3482, 0.9178, 0.3546, 0.8386, 0.3853, 0.8508, 0.8814, 0.2772, 0.9462, 0.2073, 0.9499, 0.2432, 0.2846, 0.5017, 0.382, 0.5519, 0.2562, 0.5387, 0.3426, 0.4494, 0.4076, 0.5311, 0.2846, 0.5017, 0.4183, 0.972, 0.4634, 0.9744, 0.4336, 0.9856, 0.4379, 0.9185, 0.4634, 0.9114, 0.4183, 0.972, 0.3482, 0.9178, 0.3853, 0.8508, 0.4108, 0.9174, 0.9849, 0.08969, 0.9698, 0.01068, 0.9849, 0.003761, 0.3426, 0.4494, 0.2846, 0.5017, 0.3494, 0.3979, 0.5747, 0.885, 0.6186, 0.88, 0.6186, 0.9363, 0.6186, 0.9363, 0.5653, 0.9284, 0.5747, 0.885, 0.6967, 0.4866, 0.6717, 0.4351, 0.6942, 0.4106, 0.9849, 0.08969, 0.9648, 0.07364, 0.9698, 0.01068, 0.5436, 0.8954, 0.5747, 0.885, 0.5653, 0.9284, 0.9504, 0.8889, 0.9219, 0.8475, 0.9684, 0.8517, 0.4233, 0.6728, 0.4793, 0.6514, 0.478, 0.6739, 0.5306, 0.7357, 0.5322, 0.7646, 0.4596, 0.7817, 0.8085, 0.8819, 0.8394, 0.9138, 0.8042, 0.9175, 0.8394, 0.9138, 0.8543, 0.8938, 0.8903, 0.9255, 0.4538, 0.7314, 0.478, 0.6739, 0.5306, 0.7357, 0.7275, 0.09362, 0.6554, 0.06244, 0.7214, 0.003761, 0.6391, 0.4664, 0.5493, 0.4232, 0.6542, 0.4092, 0.9011, 0.9055, 0.8903, 0.9255, 0.8543, 0.8938, 0.2153, 0.5836, 0.215, 0.6439, 0.198, 0.6272, 0.2556, 0.4874, 0.2562, 0.5387, 0.2379, 0.534, 0.2754, 0.4459, 0.2846, 0.5017, 0.2556, 0.4874, 0.6566, 0.1047, 0.6554, 0.06244, 0.713, 0.1346, 0.3885, 0.3391, 0.3494, 0.3979, 0.3293, 0.3206, 0.4157, 0.2703, 0.3885, 0.3391, 0.3533, 0.2727, 0.6648, 0.1864, 0.6566, 0.1047, 0.713, 0.1346, 0.3996, 0.2444, 0.4157, 0.2703, 0.3533, 0.2727, 0.456, 0.1894, 0.4429, 0.2173, 0.433, 0.2127, 0.6996, 0.9771, 0.6736, 0.9826, 0.6717, 0.9667, 0.7214, 0.9159, 0.7263, 0.8615, 0.7544, 0.8617, 0.7761, 0.5436, 0.7894, 0.5825, 0.7579, 0.6007, 0.7579, 0.6007, 0.7842, 0.6995, 0.7426, 0.7054, 0.7842, 0.6995, 0.7555, 0.7299, 0.7426, 0.7054, 0.9655, 0.1907, 0.9819, 0.2171, 0.9648, 0.2214, 0.9511, 0.1026, 0.9144, 0.0915, 0.9573, 0.07369, 0.7555, 0.7299, 0.7754, 0.7949, 0.7422, 0.7958, 0.39, 0.7373, 0.4082, 0.6514, 0.4108, 0.7389, 0.9819, 0.2171, 0.9819, 0.285, 0.9648, 0.2214, 0.9144, 0.0915, 0.9487, 0.006869, 0.9573, 0.07369, 0.9178, 0.1957, 0.9511, 0.1026, 0.9462, 0.2073, 0.4438, 0.5377, 0.5328, 0.5941, 0.423, 0.5539, 0.6892, 0.2517, 0.6948, 0.2007, 0.6988, 0.2516, 0.6988, 0.2516, 0.6948, 0.2007, 0.7101, 0.2517, 0.5842, 0.6689, 0.5829, 0.6022, 0.6017, 0.6674, 0.6558, 0.2521, 0.6948, 0.2007, 0.6892, 0.2517, 0.7222, 0.2519, 0.7176, 0.2912, 0.7101, 0.2517, 0.4709, 0.2299, 0.4531, 0.2962, 0.4157, 0.2703, 0.456, 0.2232, 0.4429, 0.2173, 0.4157, 0.2703, 0.3996, 0.2444, 0.433, 0.2127, 0.456, 0.2232, 0.4157, 0.2703, 0.4429, 0.2173, 0.1491, 0.7411, 0.1401, 0.6982, 0.2089, 0.7425, 0.6017, 0.6674, 0.5829, 0.6022, 0.646, 0.5957, 0.6323, 0.6648, 0.433, 0.2127, 0.3996, 0.2444, 0.419, 0.2062, 0.6323, 0.6648, 0.646, 0.5957, 0.6467, 0.6636])
_ca = me_cube_001.color_attributes.new('Col', 'BYTE_COLOR', 'CORNER')
_ca.data.foreach_set('color', [1.0, 1.0, 1.0, 1.0, 1.0, 1.0, 1.0, 1.0, 1.0, 1.0, 1.0, 1.0, 1.0, 1.0, 1.0, 1.0, 1.0, 1.0, 1.0, 1.0, 1.0, 1.0, 1.0, 1.0, 1.0, 1.0, 1.0, 1.0, 1.0, 1.0, 1.0, 1.0, 1.0, 1.0, 1.0, 1.0, 1.0, 1.0, 1.0, 1.0, 1.0, 1.0, 1.0, 1.0, 1.0, 1.0, 1.0, 1.0, 1.0, 1.0, 1.0, 1.0, 1.0, 1.0, 1.0, 1.0, 1.0, 1.0, 1.0, 1.0, 1.0, 1.0, 1.0, 1.0, 1.0, 1.0, 1.0, 1.0, 1.0, 1.0, 1.0, 1.0, 1.0, 1.0, 1.0, 1.0, 1.0, 1.0, 1.0, 1.0, 1.0, 1.0, 1.0, 1.0, 1.0, 1.0, 1.0, 1.0, 1.0, 1.0, 1.0, 1.0, 1.0, 1.0, 1.0, 1.0, 1.0, 1.0, 1.0, 1.0, 1.0, 1.0, 1.0, 1.0, 1.0, 1.0, 1.0, 1.0, 1.0, 1.0, 1.0, 1.0, 1.0, 1.0, 1.0, 1.0, 1.0, 1.0, 1.0, 1.0, 1.0, 1.0, 1.0, 1.0, 1.0, 1.0, 1.0, 1.0, 1.0, 1.0, 1.0, 1.0, 1.0, 1.0, 1.0, 1.0, 1.0, 1.0, 1.0, 1.0, 1.0, 1.0, 1.0, 1.0, 1.0, 1.0, 1.0, 1.0, 1.0, 1.0, 1.0, 1.0, 1.0, 1.0, 1.0, 1.0, 1.0, 1.0, 1.0, 1.0, 1.0, 1.0, 1.0, 1.0, 1.0, 1.0, 1.0, 1.0, 1.0, 1.0, 1.0, 1.0, 1.0, 1.0, 1.0, 1.0, 1.0, 1.0, 1.0, 1.0, 1.0, 1.0, 1.0, 1.0, 1.0, 1.0, 1.0, 1.0, 1.0, 1.0, 1.0, 1.0, 1.0, 1.0, 1.0, 1.0, 1.0, 1.0, 1.0, 1.0, 1.0, 1.0, 1.0, 1.0, 1.0, 1.0, 1.0, 1.0, 1.0, 1.0, 1.0, 1.0, 1.0, 1.0, 1.0, 1.0, 1.0, 1.0, 1.0, 1.0, 1.0, 1.0, 1.0, 1.0, 1.0, 1.0, 1.0, 1.0, 1.0, 1.0, 1.0, 1.0, 1.0, 1.0, 1.0, 1.0, 1.0, 1.0, 1.0, 1.0, 1.0, 1.0, 1.0, 1.0, 1.0, 1.0, 1.0, 1.0, 1.0, 1.0, 1.0, 1.0, 1.0, 1.0, 1.0, 1.0, 1.0, 1.0, 1.0, 1.0, 1.0, 1.0, 1.0, 1.0, 1.0, 1.0, 1.0, 1.0, 1.0, 1.0, 1.0, 1.0, 1.0, 1.0, 1.0, 1.0, 1.0, 1.0, 1.0, 1.0, 1.0, 1.0, 1.0, 1.0, 1.0, 1.0, 1.0, 1.0, 1.0, 1.0, 1.0, 1.0, 1.0, 1.0, 1.0, 1.0, 1.0, 1.0, 1.0, 1.0, 1.0, 1.0, 1.0, 1.0, 1.0, 1.0, 1.0, 1.0, 1.0, 1.0, 1.0, 1.0, 1.0, 1.0, 1.0, 1.0, 1.0, 1.0, 1.0, 1.0, 1.0, 1.0, 1.0, 1.0, 1.0, 1.0, 1.0, 1.0, 1.0, 1.0, 1.0, 1.0, 1.0, 1.0, 1.0, 1.0, 1.0, 1.0, 1.0, 1.0, 1.0, 1.0, 1.0, 1.0, 1.0, 1.0, 1.0, 1.0, 1.0, 1.0, 1.0, 1.0, 1.0, 1.0, 1.0, 1.0, 1.0, 1.0, 1.0, 1.0, 1.0, 1.0, 1.0, 1.0, 1.0, 1.0, 1.0, 1.0, 1.0, 1.0, 1.0, 1.0, 1.0, 1.0, 1.0, 1.0, 1.0, 1.0, 1.0, 1.0, 1.0, 1.0, 1.0, 1.0, 1.0, 1.0, 1.0, 1.0, 1.0, 1.0, 1.0, 1.0, 1.0, 1.0, 1.0, 1.0, 1.0, 1.0, 1.0, 1.0, 1.0, 1.0, 1.0, 1.0, 1.0, 1.0, 1.0, 1.0, 1.0, 1.0, 1.0, 1.0, 1.0, 1.0, 1.0, 1.0, 1.0, 1.0, 1.0, 1.0, 1.0, 1.0, 1.0, 1.0, 1.0, 1.0, 1.0, 1.0, 1.0, 1.0, 1.0, 1.0, 1.0, 1.0, 1.0, 1.0, 1.0, 1.0, 1.0, 1.0, 1.0, 1.0, 1.0, 1.0, 1.0, 1.0, 1.0, 1.0, 1.0, 1.0, 1.0, 1.0, 1.0, 1.0, 1.0, 1.0, 1.0, 1.0, 1.0, 1.0, 1.0, 1.0, 1.0, 1.0, 1.0, 1.0, 1.0, 1.0, 1.0, 1.0, 1.0, 1.0, 1.0, 1.0, 1.0, 1.0, 1.0, 1.0, 1.0, 1.0, 1.0, 1.0, 1.0, 1.0, 1.0, 1.0, 1.0, 1.0, 1.0, 1.0, 1.0, 1.0, 1.0, 1.0, 1.0, 1.0, 1.0, 1.0, 1.0, 1.0, 1.0, 1.0, 1.0, 1.0, 1.0, 1.0, 1.0, 1.0, 1.0, 1.0, 1.0, 1.0, 1.0, 1.0, 1.0, 1.0, 1.0, 1.0, 1.0, 1.0, 1.0, 1.0, 1.0, 1.0, 1.0, 1.0, 1.0, 1.0, 1.0, 1.0, 1.0, 1.0, 1.0, 1.0, 1.0, 1.0, 1.0, 1.0, 1.0, 1.0, 1.0, 1.0, 1.0, 1.0, 1.0, 1.0, 1.0, 1.0, 1.0, 1.0, 1.0, 1.0, 1.0, 1.0, 1.0, 1.0, 1.0, 1.0, 1.0, 1.0, 1.0, 1.0, 1.0, 1.0, 1.0, 1.0, 1.0, 1.0, 1.0, 1.0, 1.0, 1.0, 1.0, 1.0, 1.0, 1.0, 1.0, 1.0, 1.0, 1.0, 1.0, 1.0, 1.0, 1.0, 1.0, 1.0, 1.0, 1.0, 1.0, 1.0, 1.0, 1.0, 1.0, 1.0, 1.0, 1.0, 1.0, 1.0, 1.0, 1.0, 1.0, 1.0, 1.0, 1.0, 1.0, 1.0, 1.0, 1.0, 1.0, 1.0, 1.0, 1.0, 1.0, 1.0, 1.0, 1.0, 1.0, 1.0, 1.0, 1.0, 1.0, 1.0, 1.0, 1.0, 1.0, 1.0, 1.0, 1.0, 1.0, 1.0, 1.0, 1.0, 1.0, 1.0, 1.0, 1.0, 1.0, 1.0, 1.0, 1.0, 1.0, 1.0, 1.0, 1.0, 1.0, 1.0, 1.0, 1.0, 1.0, 1.0, 1.0, 1.0, 1.0, 1.0, 1.0, 1.0, 1.0, 1.0, 1.0, 1.0, 1.0, 1.0, 1.0, 1.0, 1.0, 1.0, 1.0, 1.0, 1.0, 1.0, 1.0, 1.0, 1.0, 1.0, 1.0, 1.0, 1.0, 1.0, 1.0, 1.0, 1.0, 1.0, 1.0, 1.0, 1.0, 1.0, 1.0, 1.0, 1.0, 1.0, 1.0, 1.0, 1.0, 1.0, 1.0, 1.0, 1.0, 1.0, 1.0, 1.0, 1.0, 1.0, 1.0, 1.0, 1.0, 1.0, 1.0, 1.0, 1.0, 1.0, 1.0, 1.0, 1.0, 1.0, 1.0, 1.0, 1.0, 1.0, 1.0, 1.0, 1.0, 1.0, 1.0, 1.0, 1.0, 1.0, 1.0, 1.0, 1.0, 1.0, 1.0, 1.0, 1.0, 1.0, 1.0, 1.0, 1.0, 1.0, 1.0, 1.0, 1.0, 1.0, 1.0, 1.0, 1.0, 1.0, 1.0, 1.0, 1.0, 1.0, 1.0, 1.0, 1.0, 1.0, 1.0, 1.0, 1.0, 1.0, 1.0, 1.0, 1.0, 1.0, 1.0, 1.0, 1.0, 1.0, 1.0, 1.0, 1.0, 1.0, 1.0, 1.0, 1.0, 1.0, 1.0, 1.0, 1.0, 1.0, 1.0, 1.0, 1.0, 1.0, 1.0, 1.0, 1.0, 1.0, 1.0, 1.0, 1.0, 1.0, 1.0, 1.0, 1.0, 1.0, 1.0, 1.0, 1.0, 1.0, 1.0, 1.0, 1.0, 1.0, 1.0, 1.0, 1.0, 1.0, 1.0, 1.0, 1.0, 1.0, 1.0, 1.0, 1.0, 1.0, 1.0, 1.0, 1.0, 1.0, 1.0, 1.0, 1.0, 1.0, 1.0, 1.0, 1.0, 1.0, 1.0, 1.0, 1.0, 1.0, 1.0, 1.0, 1.0, 1.0, 1.0, 1.0, 1.0, 1.0, 1.0, 1.0, 1.0, 1.0, 1.0, 1.0, 1.0, 1.0, 1.0, 1.0, 1.0, 1.0, 1.0, 1.0, 1.0, 1.0, 1.0, 1.0, 1.0, 1.0, 1.0, 1.0, 1.0, 1.0, 1.0, 1.0, 1.0, 1.0, 1.0, 1.0, 1.0, 1.0, 1.0, 1.0, 1.0, 1.0, 1.0, 1.0, 1.0, 1.0, 1.0, 1.0, 1.0, 1.0, 1.0, 1.0, 1.0, 1.0, 1.0, 1.0, 1.0, 1.0, 1.0, 1.0, 1.0, 1.0, 1.0, 1.0, 1.0, 1.0, 1.0, 1.0, 1.0, 1.0, 1.0, 1.0, 1.0, 1.0, 1.0, 1.0, 1.0, 1.0, 1.0, 1.0, 1.0, 1.0, 1.0, 1.0, 1.0, 1.0, 1.0, 1.0, 1.0, 1.0, 1.0, 1.0, 1.0, 1.0, 1.0, 1.0, 1.0, 1.0, 1.0, 1.0, 1.0, 1.0, 1.0, 1.0, 1.0, 1.0, 1.0, 1.0, 1.0, 1.0, 1.0, 1.0, 1.0, 1.0, 1.0, 1.0, 1.0, 1.0, 1.0, 1.0, 1.0, 1.0, 1.0, 1.0, 1.0, 1.0, 1.0, 1.0, 1.0, 1.0, 1.0, 1.0, 1.0, 1.0, 1.0, 1.0, 1.0, 1.0, 1.0, 1.0, 1.0, 1.0, 1.0, 1.0, 1.0, 1.0, 1.0, 1.0, 1.0, 1.0, 1.0, 1.0, 1.0, 1.0, 1.0, 1.0, 1.0, 1.0, 1.0, 1.0, 1.0, 1.0, 1.0, 1.0, 1.0, 1.0, 1.0, 1.0, 1.0, 1.0, 1.0, 1.0, 1.0, 1.0, 1.0, 1.0, 1.0, 1.0, 1.0, 1.0, 1.0, 1.0, 1.0, 1.0, 1.0, 1.0, 1.0, 1.0, 1.0, 1.0, 1.0, 1.0, 1.0, 1.0, 1.0, 1.0, 1.0, 1.0, 1.0, 1.0, 1.0, 1.0, 1.0, 1.0, 1.0, 1.0, 1.0, 1.0, 1.0, 1.0, 1.0, 1.0, 1.0, 1.0, 1.0, 1.0, 1.0, 1.0, 1.0, 1.0, 1.0, 1.0, 1.0, 1.0, 1.0, 1.0, 1.0, 1.0, 1.0, 1.0, 1.0, 1.0, 1.0, 1.0, 1.0, 1.0, 1.0, 1.0, 1.0, 1.0, 1.0, 1.0, 1.0, 1.0, 1.0, 1.0, 1.0, 1.0, 1.0, 1.0, 1.0, 1.0, 1.0, 1.0, 1.0, 1.0, 1.0, 1.0, 1.0, 1.0, 1.0, 1.0, 1.0, 1.0, 1.0, 1.0, 1.0, 1.0, 1.0, 1.0, 1.0, 1.0, 1.0, 1.0, 1.0, 1.0, 1.0, 1.0, 1.0, 1.0, 1.0, 1.0, 1.0, 1.0, 1.0, 1.0, 1.0, 1.0, 1.0, 1.0, 1.0, 1.0, 1.0, 1.0, 1.0, 1.0, 1.0, 1.0, 1.0, 1.0, 1.0, 1.0, 1.0, 1.0, 1.0, 1.0, 1.0, 1.0, 1.0, 1.0, 1.0, 1.0, 1.0, 1.0, 1.0, 1.0, 1.0, 1.0, 1.0, 1.0, 1.0, 1.0, 1.0, 1.0, 1.0, 1.0, 1.0, 1.0, 1.0, 1.0, 1.0, 1.0, 1.0, 1.0, 1.0, 1.0, 1.0, 1.0, 1.0, 1.0, 1.0, 1.0, 1.0, 1.0, 1.0, 1.0, 1.0, 1.0, 1.0, 1.0, 1.0, 1.0, 1.0, 1.0, 1.0, 1.0, 1.0, 1.0, 1.0, 1.0, 1.0, 1.0, 1.0, 1.0, 1.0, 1.0, 1.0, 1.0, 1.0, 1.0, 1.0, 1.0, 1.0, 1.0, 1.0, 1.0, 1.0, 1.0, 1.0, 1.0, 1.0, 1.0, 1.0, 1.0, 1.0, 1.0, 1.0, 1.0, 1.0, 1.0, 1.0, 1.0, 1.0, 1.0, 1.0, 1.0, 1.0, 1.0, 1.0, 1.0, 1.0, 1.0, 1.0, 1.0, 1.0, 1.0, 1.0, 1.0, 1.0, 1.0, 1.0, 1.0, 1.0, 1.0, 1.0, 1.0, 1.0, 1.0, 1.0, 1.0, 1.0, 1.0, 1.0, 1.0, 1.0, 1.0, 1.0, 1.0, 1.0, 1.0, 1.0, 1.0, 1.0, 1.0, 1.0, 1.0, 1.0, 1.0, 1.0, 1.0, 1.0, 1.0, 1.0, 1.0, 1.0, 1.0, 1.0, 1.0, 1.0, 1.0, 1.0, 1.0, 1.0, 1.0, 1.0, 1.0, 1.0, 1.0, 1.0, 1.0, 1.0, 1.0, 1.0, 1.0, 1.0, 1.0, 1.0, 1.0, 1.0, 1.0, 1.0, 1.0, 1.0, 1.0, 1.0, 1.0, 1.0, 1.0, 1.0, 1.0, 1.0, 1.0, 1.0, 1.0, 1.0, 1.0, 1.0, 1.0, 1.0, 1.0, 1.0, 1.0, 1.0, 1.0, 1.0, 1.0, 1.0, 1.0, 1.0, 1.0, 1.0, 1.0, 1.0, 1.0, 1.0, 1.0, 1.0, 1.0, 1.0, 1.0, 1.0, 1.0, 1.0, 1.0, 1.0, 1.0, 1.0, 1.0, 1.0, 1.0, 1.0, 1.0, 1.0, 1.0, 1.0, 1.0, 1.0, 1.0, 1.0, 1.0, 1.0, 1.0, 1.0, 1.0, 1.0, 1.0, 1.0, 1.0, 1.0, 1.0, 1.0, 1.0, 1.0, 1.0, 1.0, 1.0, 1.0, 1.0, 1.0, 1.0, 1.0, 1.0, 1.0, 1.0, 1.0, 1.0, 1.0, 1.0, 1.0, 1.0, 1.0, 1.0, 1.0, 1.0, 1.0, 1.0, 1.0, 1.0, 1.0, 1.0, 1.0, 1.0, 1.0, 1.0, 1.0, 1.0, 1.0, 1.0, 1.0, 1.0, 1.0, 1.0, 1.0, 1.0, 1.0, 1.0, 1.0, 1.0, 1.0, 1.0, 1.0, 1.0, 1.0, 1.0, 1.0, 1.0, 1.0, 1.0, 1.0, 1.0, 1.0, 1.0, 1.0, 1.0, 1.0, 1.0, 1.0, 1.0, 1.0, 1.0, 1.0, 1.0, 1.0, 1.0, 1.0, 1.0, 1.0, 1.0, 1.0, 1.0, 1.0, 1.0, 1.0, 1.0, 1.0, 1.0, 1.0, 1.0, 1.0, 1.0, 1.0, 1.0, 1.0, 1.0, 1.0, 1.0, 1.0, 1.0, 1.0, 1.0, 1.0, 1.0, 1.0, 1.0, 1.0, 1.0, 1.0, 1.0, 1.0, 1.0, 1.0, 1.0, 1.0, 1.0, 1.0, 1.0, 1.0, 1.0, 1.0, 1.0, 1.0, 1.0, 1.0, 1.0, 1.0, 1.0, 1.0, 1.0, 1.0, 1.0, 1.0, 1.0, 1.0, 1.0, 1.0, 1.0, 1.0, 1.0, 1.0, 1.0, 1.0, 1.0, 1.0, 1.0, 1.0, 1.0, 1.0, 1.0, 1.0, 1.0, 1.0, 1.0, 1.0, 1.0, 1.0, 1.0, 1.0, 1.0, 1.0, 1.0, 1.0, 1.0, 1.0, 1.0, 1.0, 1.0, 1.0, 1.0, 1.0, 1.0, 1.0, 1.0, 1.0, 1.0, 1.0, 1.0, 1.0, 1.0, 1.0, 1.0, 1.0, 1.0, 1.0, 1.0, 1.0, 1.0, 1.0, 1.0, 1.0, 1.0, 1.0, 1.0, 1.0, 1.0, 1.0, 1.0, 1.0, 1.0, 1.0, 1.0, 1.0, 1.0, 1.0, 1.0, 1.0, 1.0, 1.0, 1.0, 1.0, 1.0, 1.0, 1.0, 1.0, 1.0, 1.0, 1.0, 1.0, 1.0, 1.0, 1.0, 1.0, 1.0, 1.0, 1.0, 1.0, 1.0, 1.0, 1.0, 1.0, 1.0, 1.0, 1.0, 1.0, 1.0, 1.0, 1.0, 1.0, 1.0, 1.0, 1.0, 1.0, 1.0, 1.0, 1.0, 1.0, 1.0, 1.0, 1.0, 1.0, 1.0, 1.0, 1.0, 1.0, 1.0, 1.0, 1.0, 1.0, 1.0, 1.0, 1.0, 1.0, 1.0, 1.0, 1.0, 1.0, 1.0, 1.0, 1.0, 1.0, 1.0, 1.0, 1.0, 1.0, 1.0, 1.0, 1.0, 1.0, 1.0, 1.0, 1.0, 1.0, 1.0, 1.0, 1.0, 1.0, 1.0, 1.0, 1.0, 1.0, 1.0, 1.0, 1.0, 1.0, 1.0, 1.0, 1.0, 1.0, 1.0, 1.0, 1.0, 1.0, 1.0, 1.0, 1.0, 1.0, 1.0, 1.0, 1.0, 1.0, 1.0, 1.0, 1.0, 1.0, 1.0, 1.0, 1.0, 1.0, 1.0, 1.0, 1.0, 1.0, 1.0, 1.0, 1.0, 1.0, 1.0, 1.0, 1.0, 1.0, 1.0, 1.0, 1.0, 1.0, 1.0, 1.0, 1.0, 1.0, 1.0, 1.0, 1.0, 1.0, 1.0, 1.0, 1.0, 1.0, 1.0, 1.0, 1.0, 1.0, 1.0, 1.0, 1.0, 1.0, 1.0, 1.0, 1.0, 1.0, 1.0, 1.0, 1.0, 1.0, 1.0, 1.0, 1.0, 1.0, 1.0, 1.0, 1.0, 1.0, 1.0, 1.0, 1.0, 1.0, 1.0, 1.0, 1.0, 1.0, 1.0, 1.0, 1.0, 1.0, 1.0, 1.0, 1.0, 1.0, 1.0, 1.0, 1.0, 1.0, 1.0, 1.0, 1.0, 1.0, 1.0, 1.0, 1.0, 1.0, 1.0, 1.0, 1.0, 1.0, 1.0, 1.0, 1.0, 1.0, 1.0, 1.0, 1.0, 1.0, 1.0, 1.0, 1.0, 1.0, 1.0, 1.0, 1.0, 1.0, 1.0, 1.0, 1.0, 1.0, 1.0, 1.0, 1.0, 1.0, 1.0, 1.0, 1.0, 1.0, 1.0, 1.0, 1.0, 1.0, 1.0, 1.0, 1.0, 1.0, 1.0, 1.0, 1.0, 1.0, 1.0, 1.0, 1.0, 1.0, 1.0, 1.0, 1.0, 1.0, 1.0, 1.0, 1.0, 1.0, 1.0, 1.0, 1.0, 1.0, 1.0, 1.0, 1.0, 1.0, 1.0, 1.0, 1.0, 1.0, 1.0, 1.0, 1.0, 1.0, 1.0, 1.0, 1.0, 1.0, 1.0, 1.0, 1.0, 1.0, 1.0, 1.0, 1.0, 1.0, 1.0, 1.0, 1.0, 1.0, 1.0, 1.0, 1.0, 1.0, 1.0, 1.0, 1.0, 1.0, 1.0, 1.0, 1.0, 1.0, 1.0, 1.0, 1.0, 1.0, 1.0, 1.0, 1.0, 1.0, 1.0, 1.0, 1.0, 1.0, 1.0, 1.0, 1.0, 1.0, 1.0, 1.0, 1.0, 1.0, 1.0, 1.0, 1.0, 1.0, 1.0, 1.0, 1.0, 1.0, 1.0, 1.0, 1.0, 1.0, 1.0, 1.0, 1.0, 1.0, 1.0, 1.0, 1.0, 1.0, 1.0, 1.0, 1.0, 1.0, 1.0, 1.0, 1.0, 1.0, 1.0, 1.0, 1.0, 1.0, 1.0, 1.0, 1.0, 1.0, 1.0, 1.0, 1.0, 1.0, 1.0, 1.0, 1.0, 1.0, 1.0, 1.0, 1.0, 1.0, 1.0, 1.0, 1.0, 1.0, 1.0, 1.0, 1.0, 1.0, 1.0, 1.0, 1.0, 1.0, 1.0, 1.0, 1.0, 1.0, 1.0, 1.0, 1.0, 1.0, 1.0, 1.0, 1.0, 1.0, 1.0, 1.0, 1.0, 1.0, 1.0, 1.0, 1.0, 1.0, 1.0, 1.0, 1.0, 1.0, 1.0, 1.0, 1.0, 1.0, 1.0, 1.0, 1.0, 1.0, 1.0, 1.0, 1.0, 1.0, 1.0, 1.0, 1.0, 1.0, 1.0, 1.0, 1.0, 1.0, 1.0, 1.0, 1.0, 1.0, 1.0, 1.0, 1.0, 1.0, 1.0, 1.0, 1.0, 1.0, 1.0, 1.0, 1.0, 1.0, 1.0, 1.0, 1.0, 1.0, 1.0, 1.0, 1.0, 1.0, 1.0, 1.0, 1.0, 1.0, 1.0, 1.0, 1.0, 1.0, 1.0, 1.0, 1.0, 1.0, 1.0, 1.0, 1.0, 1.0, 1.0, 1.0, 1.0, 1.0, 1.0, 1.0, 1.0, 1.0, 1.0, 1.0, 1.0, 1.0, 1.0, 1.0, 1.0, 1.0, 1.0, 1.0, 1.0, 1.0, 1.0, 1.0, 1.0, 1.0, 1.0, 1.0, 1.0, 1.0, 1.0, 1.0, 1.0, 1.0, 1.0, 1.0, 1.0, 1.0, 1.0, 1.0, 1.0, 1.0, 1.0, 1.0, 1.0, 1.0, 1.0, 1.0, 1.0, 1.0, 1.0, 1.0, 1.0, 1.0, 1.0, 1.0, 1.0, 1.0, 1.0, 1.0, 1.0, 1.0, 1.0, 1.0, 1.0, 1.0, 1.0, 1.0, 1.0, 1.0, 1.0, 1.0, 1.0, 1.0, 1.0, 1.0, 1.0, 1.0, 1.0, 1.0, 1.0, 1.0, 1.0, 1.0, 1.0, 1.0, 1.0, 1.0, 1.0, 1.0, 1.0, 1.0, 1.0, 1.0, 1.0, 1.0, 1.0, 1.0, 1.0, 1.0, 1.0, 1.0, 1.0, 1.0, 1.0, 1.0, 1.0, 1.0, 1.0, 1.0, 1.0, 1.0, 1.0, 1.0, 1.0, 1.0, 1.0, 1.0, 1.0, 1.0, 1.0, 1.0, 1.0, 1.0, 1.0, 1.0, 1.0, 1.0, 1.0, 1.0, 1.0, 1.0, 1.0, 1.0, 1.0, 1.0, 1.0, 1.0, 1.0, 1.0, 1.0, 1.0, 1.0, 1.0, 1.0, 1.0, 1.0, 1.0, 1.0, 1.0, 1.0, 1.0, 1.0, 1.0, 1.0, 1.0, 1.0, 1.0, 1.0, 1.0, 1.0, 1.0, 1.0, 1.0, 1.0, 1.0, 1.0, 1.0, 1.0, 1.0, 1.0, 1.0, 1.0, 1.0, 1.0, 1.0, 1.0, 1.0, 1.0, 1.0, 1.0, 1.0, 1.0, 1.0, 1.0, 1.0, 1.0, 1.0, 1.0, 1.0, 1.0, 1.0, 1.0, 1.0, 1.0, 1.0, 1.0, 1.0, 1.0, 1.0, 1.0, 1.0, 1.0, 1.0, 1.0, 1.0, 1.0, 1.0, 1.0, 1.0, 1.0, 1.0, 1.0, 1.0, 1.0, 1.0, 1.0, 1.0, 1.0, 1.0, 1.0, 1.0, 1.0, 1.0, 1.0, 1.0, 1.0, 1.0, 1.0, 1.0, 1.0, 1.0, 1.0, 1.0, 1.0, 1.0, 1.0, 1.0, 1.0, 1.0, 1.0, 1.0, 1.0, 1.0, 1.0, 1.0, 1.0, 1.0, 1.0, 1.0, 1.0, 1.0, 1.0, 1.0, 1.0, 1.0, 1.0, 1.0, 1.0, 1.0, 1.0, 1.0, 1.0, 1.0, 1.0, 1.0, 1.0, 1.0, 1.0, 1.0, 1.0, 1.0, 1.0, 1.0, 1.0, 1.0, 1.0, 1.0, 1.0, 1.0, 1.0, 1.0, 1.0, 1.0, 1.0, 1.0, 1.0, 1.0, 1.0, 1.0, 1.0, 1.0, 1.0, 1.0, 1.0, 1.0, 1.0, 1.0, 1.0, 1.0, 1.0, 1.0, 1.0, 1.0, 1.0, 1.0, 1.0, 1.0, 1.0, 1.0, 1.0, 1.0, 1.0, 1.0, 1.0, 1.0, 1.0, 1.0, 1.0, 1.0, 1.0, 1.0, 1.0, 1.0, 1.0, 1.0, 1.0, 1.0, 1.0, 1.0, 1.0, 1.0, 1.0, 1.0, 1.0, 1.0, 1.0, 1.0, 1.0, 1.0, 1.0, 1.0, 1.0, 1.0, 1.0, 1.0, 1.0, 1.0, 1.0, 1.0, 1.0, 1.0, 1.0, 1.0, 1.0, 1.0, 1.0, 1.0, 1.0, 1.0, 1.0, 1.0, 1.0, 1.0, 1.0, 1.0, 1.0, 1.0, 1.0, 1.0, 1.0, 1.0, 1.0, 1.0, 1.0, 1.0, 1.0, 1.0, 1.0, 1.0, 1.0, 1.0, 1.0, 1.0, 1.0, 1.0, 1.0, 1.0, 1.0, 1.0, 1.0, 1.0, 1.0, 1.0, 1.0, 1.0, 1.0, 1.0, 1.0, 1.0, 1.0, 1.0, 1.0, 1.0, 1.0, 1.0, 1.0, 1.0, 1.0, 1.0, 1.0, 1.0, 1.0, 1.0, 1.0, 1.0, 1.0, 1.0, 1.0, 1.0, 1.0, 1.0, 1.0, 1.0, 1.0, 1.0, 1.0, 1.0, 1.0, 1.0, 1.0, 1.0, 1.0, 1.0, 1.0, 1.0, 1.0, 1.0, 1.0, 1.0, 1.0, 1.0, 1.0, 1.0, 1.0, 1.0, 1.0, 1.0, 1.0, 1.0, 1.0, 1.0, 1.0, 1.0, 1.0, 1.0, 1.0, 1.0, 1.0, 1.0, 1.0, 1.0, 1.0, 1.0, 1.0, 1.0, 1.0, 1.0, 1.0, 1.0, 1.0, 1.0, 1.0, 1.0, 1.0, 1.0, 1.0, 1.0, 1.0, 1.0, 1.0, 1.0, 1.0, 1.0, 1.0, 1.0, 1.0, 1.0, 1.0, 1.0, 1.0, 1.0, 1.0, 1.0, 1.0, 1.0, 1.0, 1.0, 1.0, 1.0, 1.0, 1.0, 1.0, 1.0, 1.0, 1.0, 1.0, 1.0, 1.0, 1.0, 1.0, 1.0, 1.0, 1.0, 1.0, 1.0, 1.0, 1.0, 1.0, 1.0, 1.0, 1.0, 1.0, 1.0, 1.0, 1.0, 1.0, 1.0, 1.0, 1.0, 1.0, 1.0, 1.0, 1.0, 1.0, 1.0, 1.0, 1.0, 1.0, 1.0, 1.0, 1.0, 1.0, 1.0, 1.0, 1.0, 1.0, 1.0, 1.0, 1.0, 1.0, 1.0, 1.0, 1.0, 1.0, 1.0, 1.0, 1.0, 1.0, 1.0, 1.0, 1.0, 1.0, 1.0, 1.0, 1.0, 1.0, 1.0, 1.0, 1.0, 1.0, 1.0, 1.0, 1.0, 1.0, 1.0, 1.0, 1.0, 1.0, 1.0, 1.0, 1.0, 1.0, 1.0, 1.0, 1.0, 1.0, 1.0, 1.0, 1.0, 1.0, 1.0, 1.0, 1.0, 1.0, 1.0, 1.0, 1.0, 1.0, 1.0, 1.0, 1.0, 1.0, 1.0, 1.0, 1.0, 1.0, 1.0, 1.0, 1.0, 1.0, 1.0, 1.0, 1.0, 1.0, 1.0, 1.0, 1.0, 1.0, 1.0, 1.0, 1.0, 1.0, 1.0, 1.0, 1.0, 1.0, 1.0, 1.0, 1.0, 1.0, 1.0, 1.0, 1.0, 1.0, 1.0, 1.0, 1.0, 1.0, 1.0, 1.0, 1.0, 1.0, 1.0, 1.0, 1.0, 1.0, 1.0, 1.0, 1.0, 1.0, 1.0, 1.0, 1.0, 1.0, 1.0, 1.0, 1.0, 1.0, 1.0, 1.0, 1.0, 1.0, 1.0, 1.0, 1.0, 1.0, 1.0, 1.0, 1.0, 1.0, 1.0, 1.0, 1.0, 1.0, 1.0, 1.0, 1.0, 1.0, 1.0, 1.0, 1.0, 1.0, 1.0, 1.0, 1.0, 1.0, 1.0, 1.0, 1.0, 1.0, 1.0, 1.0, 1.0, 1.0, 1.0, 1.0, 1.0, 1.0, 1.0, 1.0, 1.0, 1.0, 1.0, 1.0, 1.0, 1.0, 1.0, 1.0, 1.0, 1.0, 1.0, 1.0, 1.0, 1.0, 1.0, 1.0, 1.0, 1.0, 1.0, 1.0, 1.0, 1.0, 1.0, 1.0, 1.0, 1.0, 1.0, 1.0, 1.0, 1.0, 1.0, 1.0, 1.0, 1.0, 1.0, 1.0, 1.0, 1.0, 1.0, 1.0, 1.0, 1.0, 1.0, 1.0, 1.0, 1.0, 1.0, 1.0, 1.0, 1.0, 1.0, 1.0, 1.0, 1.0, 1.0, 1.0, 1.0, 1.0, 1.0, 1.0, 1.0, 1.0, 1.0, 1.0, 1.0, 1.0, 1.0, 1.0, 1.0, 1.0, 1.0, 1.0, 1.0, 1.0, 1.0, 1.0, 1.0, 1.0, 1.0, 1.0, 1.0, 1.0, 1.0, 1.0, 1.0, 1.0, 1.0, 1.0, 1.0, 1.0, 1.0, 1.0, 1.0, 1.0, 1.0, 1.0, 1.0, 1.0, 1.0, 1.0, 1.0, 1.0, 1.0, 1.0, 1.0, 1.0, 1.0, 1.0, 1.0, 1.0, 1.0, 1.0, 1.0, 1.0, 1.0, 1.0, 1.0, 1.0, 1.0, 1.0, 1.0, 1.0, 1.0, 1.0, 1.0, 1.0, 1.0, 1.0, 1.0, 1.0, 1.0, 1.0, 1.0, 1.0, 1.0, 1.0, 1.0, 1.0, 1.0, 1.0, 1.0, 1.0, 1.0, 1.0, 1.0, 1.0, 1.0, 1.0, 1.0, 1.0, 1.0, 1.0, 1.0, 1.0, 1.0, 1.0, 1.0, 1.0, 1.0, 1.0, 1.0, 1.0, 1.0, 1.0, 1.0, 1.0, 1.0, 1.0, 1.0, 1.0, 1.0, 1.0, 1.0, 1.0, 1.0, 1.0, 1.0, 1.0, 1.0, 1.0, 1.0, 1.0, 1.0, 1.0, 1.0, 1.0, 1.0, 1.0, 1.0, 1.0, 1.0, 1.0, 1.0, 1.0, 1.0, 1.0, 1.0, 1.0, 1.0, 1.0, 1.0, 1.0, 1.0, 1.0, 1.0, 1.0, 1.0, 1.0, 1.0, 1.0, 1.0, 1.0, 1.0, 1.0, 1.0, 1.0, 1.0, 1.0, 1.0, 1.0, 1.0, 1.0, 1.0, 1.0, 1.0, 1.0, 1.0, 1.0, 1.0, 1.0, 1.0, 1.0, 1.0, 1.0, 1.0, 1.0, 1.0, 1.0, 1.0, 1.0, 1.0, 1.0, 1.0, 1.0, 1.0, 1.0, 1.0, 1.0, 1.0, 1.0, 1.0, 1.0, 1.0, 1.0, 1.0, 1.0, 1.0, 1.0, 1.0, 1.0, 1.0, 1.0, 1.0, 1.0, 1.0, 1.0, 1.0, 1.0, 1.0, 1.0, 1.0, 1.0, 1.0, 1.0, 1.0, 1.0, 1.0, 1.0, 1.0, 1.0, 1.0, 1.0, 1.0, 1.0, 1.0, 1.0, 1.0, 1.0, 1.0, 1.0, 1.0, 1.0, 1.0, 1.0, 1.0, 1.0, 1.0, 1.0, 1.0, 1.0, 1.0, 1.0, 1.0, 1.0, 1.0, 1.0, 1.0, 1.0, 1.0, 1.0, 1.0, 1.0, 1.0, 1.0, 1.0, 1.0, 1.0, 1.0, 1.0, 1.0, 1.0, 1.0, 1.0, 1.0, 1.0, 1.0, 1.0, 1.0, 1.0, 1.0, 1.0, 1.0, 1.0, 1.0, 1.0, 1.0, 1.0, 1.0, 1.0, 1.0, 1.0, 1.0, 1.0, 1.0, 1.0, 1.0, 1.0, 1.0, 1.0, 1.0, 1.0, 1.0, 1.0, 1.0, 1.0, 1.0, 1.0, 1.0, 1.0, 1.0, 1.0, 1.0, 1.0, 1.0, 1.0, 1.0, 1.0, 1.0, 1.0, 1.0, 1.0, 1.0, 1.0, 1.0, 1.0, 1.0, 1.0, 1.0, 1.0, 1.0, 1.0, 1.0, 1.0, 1.0, 1.0, 1.0, 1.0, 1.0, 1.0, 1.0, 1.0, 1.0, 1.0, 1.0, 1.0, 1.0, 1.0, 1.0, 1.0, 1.0, 1.0, 1.0, 1.0, 1.0, 1.0, 1.0, 1.0, 1.0, 1.0, 1.0, 1.0, 1.0, 1.0, 1.0, 1.0, 1.0, 1.0, 1.0, 1.0, 1.0, 1.0, 1.0, 1.0, 1.0, 1.0, 1.0, 1.0, 1.0, 1.0, 1.0, 1.0, 1.0, 1.0, 1.0, 1.0, 1.0, 1.0, 1.0, 1.0, 1.0, 1.0, 1.0, 1.0, 1.0, 1.0, 1.0, 1.0, 1.0, 1.0, 1.0, 1.0, 1.0, 1.0, 1.0, 1.0, 1.0, 1.0, 1.0, 1.0, 1.0, 1.0, 1.0, 1.0, 1.0, 1.0, 1.0, 1.0, 1.0, 1.0, 1.0, 1.0, 1.0, 1.0, 1.0, 1.0, 1.0, 1.0, 1.0, 1.0, 1.0, 1.0, 1.0, 1.0, 1.0, 1.0, 1.0, 1.0, 1.0, 1.0, 1.0, 1.0, 1.0, 1.0, 1.0, 1.0, 1.0, 1.0, 1.0, 1.0, 1.0, 1.0, 1.0, 1.0, 1.0, 1.0, 1.0, 1.0, 1.0, 1.0, 1.0, 1.0, 1.0, 1.0, 1.0, 1.0, 1.0, 1.0, 1.0, 1.0, 1.0, 1.0, 1.0, 1.0, 1.0, 1.0, 1.0, 1.0, 1.0, 1.0, 1.0, 1.0, 1.0, 1.0, 1.0, 1.0, 1.0, 1.0, 1.0, 1.0, 1.0, 1.0, 1.0, 1.0, 1.0, 1.0, 1.0, 1.0, 1.0, 1.0, 1.0, 1.0, 1.0, 1.0, 1.0, 1.0, 1.0, 1.0, 1.0, 1.0, 1.0, 1.0, 1.0, 1.0, 1.0, 1.0, 1.0, 1.0, 1.0, 1.0, 1.0, 1.0, 1.0, 1.0, 1.0, 1.0, 1.0, 1.0, 1.0, 1.0, 1.0, 1.0, 1.0, 1.0, 1.0, 1.0, 1.0, 1.0, 1.0, 1.0, 1.0, 1.0, 1.0, 1.0, 1.0, 1.0, 1.0, 1.0, 1.0, 1.0, 1.0, 1.0, 1.0, 1.0, 1.0, 1.0, 1.0, 1.0, 1.0, 1.0, 1.0, 1.0, 1.0, 1.0, 1.0, 1.0, 1.0, 1.0, 1.0, 1.0, 1.0, 1.0, 1.0, 1.0, 1.0, 1.0, 1.0, 1.0, 1.0, 1.0, 1.0, 1.0, 1.0, 1.0, 1.0, 1.0, 1.0, 1.0, 1.0, 1.0, 1.0, 1.0, 1.0, 1.0, 1.0, 1.0, 1.0, 1.0, 1.0, 1.0, 1.0, 1.0, 1.0, 1.0, 1.0, 1.0, 1.0, 1.0, 1.0, 1.0, 1.0, 1.0, 1.0, 1.0, 1.0, 1.0, 1.0, 1.0, 1.0, 1.0, 1.0, 1.0, 1.0, 1.0, 1.0, 1.0, 1.0, 1.0, 1.0, 1.0, 1.0, 1.0, 1.0, 1.0, 1.0, 1.0, 1.0, 1.0, 1.0, 1.0, 1.0, 1.0, 1.0, 1.0, 1.0, 1.0, 1.0, 1.0, 1.0, 1.0, 1.0, 1.0, 1.0, 1.0, 1.0, 1.0, 1.0, 1.0, 1.0, 1.0, 1.0, 1.0, 1.0, 1.0, 1.0, 1.0, 1.0, 1.0, 1.0, 1.0, 1.0, 1.0, 1.0, 1.0, 1.0, 1.0, 1.0, 1.0, 1.0, 1.0, 1.0, 1.0, 1.0, 1.0, 1.0, 1.0, 1.0, 1.0, 1.0, 1.0, 1.0, 1.0, 1.0, 1.0, 1.0, 1.0, 1.0, 1.0, 1.0, 1.0, 1.0, 1.0, 1.0, 1.0, 1.0, 1.0, 1.0, 1.0, 1.0, 1.0, 1.0, 1.0, 1.0, 1.0, 1.0, 1.0, 1.0, 1.0, 1.0, 1.0, 1.0, 1.0, 1.0, 1.0, 1.0, 1.0, 1.0, 1.0, 1.0, 1.0, 1.0, 1.0, 1.0, 1.0, 1.0, 1.0, 1.0, 1.0, 1.0, 1.0, 1.0, 1.0, 1.0, 1.0, 1.0, 1.0, 1.0, 1.0, 1.0, 1.0, 1.0, 1.0, 1.0, 1.0, 1.0, 1.0, 1.0, 1.0, 1.0, 1.0, 1.0, 1.0, 1.0, 1.0, 1.0, 1.0, 1.0, 1.0, 1.0, 1.0, 1.0, 1.0, 1.0, 1.0, 1.0, 1.0, 1.0, 1.0, 1.0, 1.0, 1.0, 1.0, 1.0, 1.0, 1.0, 1.0, 1.0, 1.0, 1.0, 1.0, 1.0, 1.0, 1.0, 1.0, 1.0, 1.0, 1.0, 1.0, 1.0, 1.0, 1.0, 1.0, 1.0, 1.0, 1.0, 1.0, 1.0, 1.0, 1.0, 1.0, 1.0, 1.0, 1.0, 1.0, 1.0, 1.0, 1.0, 1.0, 1.0, 1.0, 1.0, 1.0, 1.0, 1.0, 1.0, 1.0, 1.0, 1.0, 1.0, 1.0, 1.0, 1.0, 1.0, 1.0, 1.0, 1.0, 1.0, 1.0, 1.0, 1.0, 1.0, 1.0, 1.0, 1.0, 1.0, 1.0, 1.0, 1.0, 1.0, 1.0, 1.0, 1.0, 1.0, 1.0, 1.0, 1.0, 1.0, 1.0, 1.0, 1.0, 1.0, 1.0, 1.0, 1.0, 1.0, 1.0, 1.0, 1.0, 1.0, 1.0, 1.0, 1.0, 1.0, 1.0, 1.0, 1.0, 1.0, 1.0, 1.0, 1.0, 1.0, 1.0, 1.0, 1.0, 1.0, 1.0, 1.0, 1.0, 1.0, 1.0, 1.0, 1.0, 1.0, 1.0, 1.0, 1.0, 1.0, 1.0, 1.0, 1.0, 1.0, 1.0, 1.0, 1.0, 1.0, 1.0, 1.0, 1.0, 1.0, 1.0, 1.0, 1.0, 1.0, 1.0, 1.0, 1.0, 1.0, 1.0, 1.0, 1.0, 1.0, 1.0, 1.0, 1.0, 1.0, 1.0, 1.0, 1.0, 1.0, 1.0, 1.0, 1.0, 1.0, 1.0, 1.0, 1.0, 1.0, 1.0, 1.0, 1.0, 1.0, 1.0, 1.0, 1.0, 1.0, 1.0, 1.0, 1.0, 1.0, 1.0, 1.0, 1.0, 1.0, 1.0, 1.0, 1.0, 1.0, 1.0, 1.0, 1.0, 1.0, 1.0, 1.0, 1.0, 1.0, 1.0, 1.0, 1.0, 1.0, 1.0, 1.0, 1.0, 1.0, 1.0, 1.0, 1.0, 1.0, 1.0, 1.0, 1.0, 1.0, 1.0, 1.0, 1.0, 1.0, 1.0, 1.0, 1.0, 1.0, 1.0, 1.0, 1.0, 1.0, 1.0, 1.0, 1.0, 1.0, 1.0, 1.0, 1.0, 1.0, 1.0, 1.0, 1.0, 1.0, 1.0, 1.0, 1.0, 1.0, 1.0, 1.0, 1.0, 1.0, 1.0, 1.0, 1.0, 1.0, 1.0, 1.0, 1.0, 1.0, 1.0, 1.0, 1.0, 1.0, 1.0, 1.0, 1.0, 1.0, 1.0, 1.0, 1.0, 1.0, 1.0, 1.0, 1.0, 1.0, 1.0, 1.0, 1.0, 1.0, 1.0, 1.0, 1.0, 1.0, 1.0, 1.0, 1.0, 1.0, 1.0, 1.0, 1.0, 1.0, 1.0, 1.0, 1.0, 1.0, 1.0, 1.0, 1.0, 1.0, 1.0, 1.0, 1.0, 1.0, 1.0, 1.0, 1.0, 1.0, 1.0, 1.0, 1.0, 1.0, 1.0, 1.0, 1.0, 1.0, 1.0, 1.0, 1.0, 1.0, 1.0, 1.0, 1.0, 1.0, 1.0, 1.0, 1.0, 1.0, 1.0, 1.0, 1.0, 1.0, 1.0, 1.0, 1.0, 1.0, 1.0, 1.0, 1.0, 1.0, 1.0, 1.0, 1.0, 1.0, 1.0, 1.0, 1.0, 1.0, 1.0, 1.0, 1.0, 1.0, 1.0, 1.0, 1.0, 1.0, 1.0, 1.0, 1.0, 1.0, 1.0, 1.0, 1.0, 1.0, 1.0, 1.0, 1.0, 1.0, 1.0, 1.0, 1.0, 1.0, 1.0, 1.0, 1.0, 1.0, 1.0, 1.0, 1.0, 1.0, 1.0, 1.0, 1.0, 1.0, 1.0, 1.0, 1.0, 1.0, 1.0, 1.0, 1.0, 1.0, 1.0, 1.0, 1.0, 1.0, 1.0, 1.0, 1.0, 1.0, 1.0, 1.0, 1.0, 1.0, 1.0, 1.0, 1.0, 1.0, 1.0, 1.0, 1.0, 1.0, 1.0, 1.0, 1.0, 1.0, 1.0, 1.0, 1.0, 1.0, 1.0, 1.0, 1.0, 1.0, 1.0, 1.0, 1.0, 1.0, 1.0, 1.0, 1.0, 1.0, 1.0, 1.0, 1.0, 1.0, 1.0, 1.0, 1.0, 1.0, 1.0, 1.0, 1.0, 1.0, 1.0, 1.0, 1.0, 1.0, 1.0, 1.0, 1.0, 1.0, 1.0, 1.0, 1.0, 1.0, 1.0, 1.0, 1.0, 1.0, 1.0, 1.0, 1.0, 1.0, 1.0, 1.0, 1.0, 1.0, 1.0, 1.0, 1.0, 1.0, 1.0, 1.0, 1.0, 1.0, 1.0, 1.0, 1.0, 1.0, 1.0, 1.0, 1.0, 1.0, 1.0, 1.0, 1.0, 1.0, 1.0, 1.0, 1.0, 1.0, 1.0, 1.0, 1.0, 1.0, 1.0, 1.0])
me_cube_001.materials.append(mat_spoder)
me_cube_001.use_remesh_preserve_volume = False
me_cube_001.use_remesh_preserve_attributes = False
me_cube_001.use_mirror_x = True
me_cube_001.use_paint_bone_selection = False
me_cube_001.use_paint_mask = True
me_cube_001.update()
me_cube_001.normals_split_custom_set([tuple(v) for v in zip(*[iter([0.8426, -0.5359, -0.05361, 0.8424, -0.5361, -0.05425, 0.8426, -0.5359, -0.05361, 0.8581, 0.4988, -0.122, 0.8581, 0.4988, -0.122, 0.8581, 0.4988, -0.122, 0.9419, -0.3237, -0.08942, 0.9417, -0.3244, -0.08948, 0.9417, -0.3244, -0.08948, 0.9876, -0.1012, 0.1196, 0.9875, -0.1018, 0.1201, 0.9876, -0.1012, 0.1196, -0.9296, -0.1032, -0.3539, -0.9296, -0.1032, -0.3539, -0.9296, -0.1032, -0.3539, -0.251, 0.9475, -0.1979, -0.251, 0.9475, -0.1979, -0.251, 0.9475, -0.1979, -0.9783, -0.03534, 0.2041, -0.9783, -0.03534, 0.2041, -0.9783, -0.03534, 0.2041, 0.04785, -0.9783, 0.2016, 0.04785, -0.9783, 0.2016, 0.04785, -0.9783, 0.2016, -0.003503, 0.002527, -1.0, -0.003503, 0.002527, -1.0, -0.003503, 0.002527, -1.0, -0.1169, -0.2013, 0.9725, -0.1169, -0.2013, 0.9725, -0.1176, -0.2011, 0.9725, -0.4777, 0.8759, 0.06774, -0.4777, 0.8759, 0.06774, -0.4777, 0.8759, 0.06774, 0.2544, -0.9217, -0.2928, 0.2543, -0.9214, -0.2939, 0.2543, -0.9214, -0.2939, 0.2543, -0.9214, -0.2939, -0.9447, -0.1316, -0.3003, -0.9447, -0.1316, -0.3003, -0.9447, -0.1316, -0.3003, 0.4145, 0.8892, 0.1938, 0.4145, 0.8892, 0.1938, 0.4145, 0.8892, 0.1938, 0.9946, 0.07276, 0.0744, 0.9946, 0.07276, 0.0744, 0.9946, 0.07276, 0.0744, 0.9918, 0.07543, -0.1032, 0.9918, 0.07543, -0.1032, 0.9918, 0.07543, -0.1032, -0.8169, 0.01229, -0.5767, -0.8169, 0.01229, -0.5767, -0.8169, 0.01229, -0.5767, 0.3647, 0.883, -0.2954, 0.3647, 0.883, -0.2954, 0.3647, 0.883, -0.2954, -0.3762, -0.9041, -0.2029, -0.3762, -0.9041, -0.2029, -0.3762, -0.9041, -0.2029, 0.3848, -0.8562, -0.3447, 0.3848, -0.8562, -0.3447, 0.3848, -0.8562, -0.3447, 0.9504, -0.3016, 0.07652, 0.9504, -0.3016, 0.07652, 0.9504, -0.3016, 0.07652, -0.02272, 0.9242, -0.3811, -0.02272, 0.9242, -0.3811, -0.02272, 0.9242, -0.3811, 0.03429, 0.9288, 0.369, 0.03429, 0.9288, 0.369, 0.03429, 0.9288, 0.369, 0.5113, 0.7492, 0.421, 0.5113, 0.7492, 0.421, 0.5113, 0.7492, 0.421, 0.4244, -0.9027, 0.07109, 0.4244, -0.9027, 0.07109, 0.4246, -0.9027, 0.06991, 0.9136, 0.227, 0.3373, 0.9136, 0.227, 0.3373, 0.9136, 0.227, 0.3373, 0.1204, -0.8684, 0.481, 0.1204, -0.8684, 0.481, 0.1216, -0.8682, 0.4811, 0.4926, 0.8592, -0.138, 0.4926, 0.8592, -0.138, 0.4926, 0.8592, -0.138, 0.262, -0.6597, 0.7044, 0.262, -0.6597, 0.7044, 0.262, -0.6597, 0.7044, -0.06275, -0.02949, 0.9976, -0.06275, -0.02949, 0.9976, -0.06275, -0.02949, 0.9976, 0.1956, 0.9805, 0.01766, 0.1956, 0.9805, 0.01766, 0.1956, 0.9805, 0.01766, 0.04838, 0.3939, -0.9179, 0.04838, 0.3939, -0.9179, 0.04838, 0.3939, -0.9179, 0.4925, 0.1697, -0.8536, 0.4925, 0.1697, -0.8536, 0.4925, 0.1697, -0.8536, 0.3683, 0.7094, 0.6009, 0.3683, 0.7094, 0.6009, 0.3683, 0.7094, 0.6009, 0.4161, -0.3506, 0.839, 0.4161, -0.3506, 0.839, 0.4161, -0.3506, 0.839, 0.3469, 0.1741, 0.9216, 0.3469, 0.1741, 0.9216, 0.3469, 0.1741, 0.9216, 0.1982, -0.6248, 0.7553, 0.1982, -0.6248, 0.7553, 0.1982, -0.6248, 0.7553, 0.7905, -0.609, 0.06432, 0.7905, -0.609, 0.06432, 0.7905, -0.609, 0.06432, 0.4325, 0.1293, -0.8923, 0.4325, 0.1293, -0.8923, 0.4325, 0.1293, -0.8923, -0.08957, 0.8916, 0.4439, -0.08957, 0.8916, 0.4439, -0.08957, 0.8916, 0.4439, -0.7401, -0.665, 0.1004, -0.7404, -0.6644, 0.1019, -0.7411, -0.6641, 0.0986, -0.7034, -0.7108, -0.007303, -0.7049, -0.7093, -0.00667, -0.7049, -0.7093, -0.00667, -0.02456, 0.2928, -0.9559, -0.02456, 0.2928, -0.9559, -0.02456, 0.2928, -0.9559, 0.7291, 0.2783, -0.6253, 0.7291, 0.2783, -0.6253, 0.7291, 0.2783, -0.6253, 0.7404, 0.2405, -0.6277, 0.7404, 0.2405, -0.6277, 0.7404, 0.2405, -0.6277, -0.1477, 0.9869, -0.0655, -0.1477, 0.9869, -0.0655, -0.1477, 0.9869, -0.0655, 0.9608, -0.164, -0.2234, 0.9608, -0.164, -0.2234, 0.9608, -0.164, -0.2234, 0.1114, -0.9549, 0.2752, 0.1114, -0.9549, 0.2752, 0.1114, -0.9549, 0.2752, 0.6264, -0.7642, 0.1539, 0.6264, -0.7642, 0.1539, 0.6264, -0.7642, 0.1539, 0.9184, -0.2928, 0.2662, 0.9184, -0.2928, 0.2662, 0.9184, -0.2928, 0.2662, -0.0828, -0.4559, 0.8862, -0.0828, -0.4559, 0.8862, -0.0828, -0.4559, 0.8862, 0.3278, 0.09822, 0.9396, 0.3278, 0.09822, 0.9396, 0.3278, 0.09822, 0.9396, 0.552, -0.275, 0.7872, 0.552, -0.275, 0.7872, 0.552, -0.275, 0.7872, 0.8753, 0.4581, 0.1552, 0.8753, 0.4581, 0.1552, 0.8753, 0.4581, 0.1552, 0.0318, 0.9983, -0.04837, 0.0318, 0.9983, -0.04837, 0.0318, 0.9983, -0.04837, 0.9993, 0.007771, 0.03755, 0.9993, 0.007771, 0.03755, 0.9993, 0.007771, 0.03755, -0.1136, -0.9795, 0.1665, -0.1136, -0.9795, 0.1665, -0.1136, -0.9795, 0.1665, 0.06888, 0.9146, 0.3984, 0.06888, 0.9146, 0.3984, 0.06888, 0.9146, 0.3984, -0.1551, 0.9738, -0.1664, -0.1551, 0.9738, -0.1664, -0.1551, 0.9738, -0.1664, -0.04721, 0.8155, 0.5768, -0.04721, 0.8155, 0.5768, -0.04721, 0.8155, 0.5768, -0.3096, -0.716, -0.6257, -0.3096, -0.716, -0.6257, -0.3096, -0.716, -0.6257, -0.3198, -0.9451, -0.06765, -0.3198, -0.9451, -0.06765, -0.3198, -0.9451, -0.06765, -0.2881, -0.9031, -0.3184, -0.2881, -0.9031, -0.3184, -0.2881, -0.9031, -0.3184, 0.1466, 0.951, -0.2721, 0.1466, 0.951, -0.2721, 0.1466, 0.951, -0.2721, 0.3026, -0.8539, -0.4234, 0.3026, -0.8539, -0.4234, 0.3026, -0.8539, -0.4234, 0.7747, 0.5385, -0.3315, 0.7747, 0.5385, -0.3315, 0.7747, 0.5385, -0.3315, 0.3276, -0.7994, -0.5036, 0.3276, -0.7994, -0.5036, 0.3276, -0.7994, -0.5036, 0.1705, 0.3879, -0.9058, 0.1705, 0.3879, -0.9058, 0.1705, 0.3879, -0.9058, -0.2728, 0.2899, 0.9174, -0.2728, 0.2899, 0.9174, -0.2728, 0.2899, 0.9174, 0.1829, 0.2669, 0.9462, 0.1829, 0.2669, 0.9462, 0.1829, 0.2669, 0.9462, 0.1723, -0.01907, -0.9849, 0.1723, -0.01907, -0.9849, 0.1723, -0.01907, -0.9849, 0.0008178, -0.718, 0.696, 0.0008178, -0.718, 0.696, 0.0008178, -0.718, 0.696, 0.007766, -0.9655, -0.2604, 0.007766, -0.9655, -0.2604, 0.007766, -0.9655, -0.2604, 0.1132, 0.5231, 0.8447, 0.1132, 0.5231, 0.8447, 0.1132, 0.5231, 0.8447, -0.0303, -0.695, -0.7184, -0.0303, -0.695, -0.7184, -0.0303, -0.695, -0.7184, -0.07109, -0.8645, 0.4976, -0.07109, -0.8645, 0.4976, -0.07109, -0.8645, 0.4976, 0.3714, 0.9219, -0.1105, 0.3714, 0.9219, -0.1105, 0.3714, 0.9219, -0.1105, -0.1494, -0.9756, -0.1606, -0.1483, -0.9758, -0.1607, -0.1483, -0.9758, -0.1607, -0.9615, -0.2745, -0.01224, -0.9615, -0.2745, -0.01224, -0.9615, -0.2745, -0.01224, 0.1151, -0.9639, -0.2401, 0.1148, -0.9641, -0.2393, 0.1141, -0.9642, -0.2395, 0.0004658, -0.02028, -0.9998, 0.0004658, -0.02028, -0.9998, 0.0004658, -0.02028, -0.9998, 0.9585, 0.2776, -0.06447, 0.9585, 0.2776, -0.06447, 0.9585, 0.2776, -0.06447, -0.9708, -0.02272, -0.239, -0.9708, -0.02272, -0.239, -0.9708, -0.02272, -0.239, 0.1195, -0.964, -0.2374, 0.1188, -0.9637, -0.239, 0.119, -0.964, -0.2378, -0.7411, 0.6673, -0.07403, -0.7411, 0.6673, -0.07403, -0.7411, 0.6673, -0.07403, 0.1763, -0.3875, 0.9049, 0.1763, -0.3875, 0.9049, 0.176, -0.3869, 0.9052, 0.00992, 0.008009, -0.9999, 0.00992, 0.008009, -0.9999, 0.00992, 0.008009, -0.9999, -0.9966, -0.08224, -0.01032, -0.9966, -0.08224, -0.01032, -0.9966, -0.08224, -0.01032, 0.9986, -0.02479, -0.04744, 0.9985, -0.0245, -0.0481, 0.9985, -0.0245, -0.0481, -0.459, 0.851, -0.2551, -0.459, 0.851, -0.2551, -0.459, 0.851, -0.2551, 0.3027, 0.9374, 0.1724, 0.3027, 0.9374, 0.1724, 0.3027, 0.9374, 0.1724, -0.235, -0.9164, -0.3241, -0.2354, -0.9166, -0.323, -0.235, -0.9164, -0.3241, -0.235, -0.9164, -0.3241, -0.9844, 0.1758, -0.01033, -0.9844, 0.1758, -0.01033, -0.9844, 0.1758, -0.01033, -0.4537, 0.8887, 0.06551, -0.4537, 0.8887, 0.06551, -0.4537, 0.8887, 0.06551, -0.4537, 0.8887, 0.06551, -0.9741, -0.2055, 0.09407, -0.9741, -0.2055, 0.09407, -0.9741, -0.2055, 0.09407, 0.2828, 0.9436, 0.1724, 0.2828, 0.9436, 0.1724, 0.2828, 0.9436, 0.1724, 0.2828, 0.9436, 0.1724, 0.3372, -0.9413, -0.01529, 0.3372, -0.9413, -0.01529, 0.3372, -0.9413, -0.01529, 0.3372, -0.9413, -0.01529, 0.9615, 0.2659, 0.06895, 0.9615, 0.2659, 0.06895, 0.9615, 0.2659, 0.06895, 0.9615, 0.2659, 0.06895, -0.957, 0.2354, -0.1697, -0.957, 0.2354, -0.1697, -0.957, 0.2354, -0.1697, 0.9314, -0.3395, -0.1314, 0.9314, -0.3395, -0.1314, 0.9314, -0.3395, -0.1314, 0.9314, -0.3395, -0.1314, -0.8506, -0.01868, -0.5255, -0.8506, -0.01868, -0.5255, -0.8506, -0.01868, -0.5255, -0.5601, -0.1762, -0.8095, -0.5601, -0.1762, -0.8095, -0.5601, -0.1762, -0.8095, 0.6199, 0.6696, -0.4091, 0.6199, 0.6696, -0.4091, 0.6199, 0.6696, -0.4091, 0.6534, -0.7523, -0.084, 0.6534, -0.7523, -0.084, 0.6534, -0.7523, -0.084, 0.9847, 0.1541, -0.08125, 0.9847, 0.1541, -0.08125, 0.9847, 0.1541, -0.08125, 0.4702, 0.7963, 0.3806, 0.4702, 0.7963, 0.3806, 0.4702, 0.7963, 0.3806, 0.7871, -0.226, 0.5739, 0.7871, -0.226, 0.5739, 0.7871, -0.226, 0.5739, 0.1771, -0.6355, 0.7515, 0.1771, -0.6355, 0.7515, 0.1771, -0.6355, 0.7515, 0.2904, -0.8871, 0.3586, 0.2904, -0.8871, 0.3586, 0.2904, -0.8871, 0.3586, -0.09994, 0.5584, -0.8236, -0.09994, 0.5584, -0.8236, -0.09994, 0.5584, -0.8236, 0.3605, 0.6976, 0.6191, 0.3605, 0.6976, 0.6191, 0.3605, 0.6976, 0.6191, 0.31, 0.943, -0.1208, 0.31, 0.943, -0.1208, 0.31, 0.943, -0.1208, 0.7329, -0.4839, -0.4783, 0.7329, -0.4839, -0.4783, 0.7329, -0.4839, -0.4783, 0.628, -0.7578, 0.1769, 0.628, -0.7578, 0.1769, 0.628, -0.7578, 0.1769, 0.1467, -0.9796, -0.1374, 0.1467, -0.9796, -0.1374, 0.1467, -0.9796, -0.1374, 0.09269, -0.5312, -0.8421, 0.09269, -0.5312, -0.8421, 0.09269, -0.5312, -0.8421, 0.3586, 0.9285, -0.09662, 0.3586, 0.9285, -0.09662, 0.3586, 0.9285, -0.09662, 0.3471, -0.9196, 0.1842, 0.3471, -0.9196, 0.1842, 0.3471, -0.9196, 0.1842, 0.227, -0.9738, 0.01609, 0.227, -0.9738, 0.01609, 0.2284, -0.9734, 0.01543, 0.156, -0.7242, 0.6717, 0.156, -0.7242, 0.6717, 0.156, -0.7242, 0.6717, 0.1036, -0.4543, -0.8848, 0.1036, -0.4543, -0.8848, 0.1021, -0.4536, -0.8853, -0.7333, -0.6713, 0.1074, -0.7327, -0.6715, 0.1109, -0.7333, -0.671, 0.1095, -0.04892, 0.2594, -0.9645, -0.04892, 0.2594, -0.9645, -0.04892, 0.2594, -0.9645, 0.6405, -0.7218, -0.2621, 0.6405, -0.7218, -0.2621, 0.6405, -0.7218, -0.2621, 0.7306, 0.5941, 0.3366, 0.7306, 0.5941, 0.3366, 0.7306, 0.5941, 0.3366, 0.03846, -0.5138, 0.857, 0.03846, -0.5138, 0.857, 0.03846, -0.5138, 0.857, 0.157, 0.09882, 0.9826, 0.157, 0.09882, 0.9826, 0.157, 0.09882, 0.9826, 0.9901, -0.09349, 0.1049, 0.9901, -0.09349, 0.1049, 0.9901, -0.09349, 0.1049, 0.4256, -0.9017, 0.07609, 0.4256, -0.9017, 0.07609, 0.4264, -0.9014, 0.07516, 0.9298, 0.1757, 0.3235, 0.9298, 0.1757, 0.3235, 0.9298, 0.1757, 0.3235, -0.2635, 0.301, 0.9165, -0.2635, 0.301, 0.9165, -0.2635, 0.301, 0.9165, 0.09223, 0.9163, 0.3898, 0.09223, 0.9163, 0.3898, 0.09223, 0.9163, 0.3898, 0.2585, 0.8413, 0.4747, 0.2585, 0.8413, 0.4747, 0.2585, 0.8413, 0.4747, -0.0264, 0.9668, -0.2542, -0.0264, 0.9668, -0.2542, -0.0264, 0.9668, -0.2542, 0.4109, -0.91, 0.05535, 0.4109, -0.91, 0.05535, 0.4103, -0.9103, 0.05438, 0.06664, 0.9354, 0.3472, 0.06664, 0.9354, 0.3472, 0.06664, 0.9354, 0.3472, 0.0509, 0.8847, -0.4634, 0.0509, 0.8847, -0.4634, 0.0509, 0.8847, -0.4634, 0.1128, -0.8197, -0.5616, 0.1128, -0.8197, -0.5616, 0.1128, -0.8197, -0.5616, 0.02616, 0.8657, -0.4998, 0.02616, 0.8657, -0.4998, 0.02616, 0.8657, -0.4998, -0.2959, 0.9401, 0.1693, -0.2959, 0.9401, 0.1693, -0.2959, 0.9401, 0.1693, -0.2912, -0.6429, 0.7085, -0.2912, -0.6429, 0.7085, -0.2912, -0.6429, 0.7085, -0.1059, -0.9642, -0.243, -0.1059, -0.9642, -0.243, -0.1059, -0.9642, -0.243, 0.1611, 0.5374, 0.8278, 0.1611, 0.5374, 0.8278, 0.1611, 0.5374, 0.8278, 0.2219, 0.1655, 0.9609, 0.2219, 0.1655, 0.9609, 0.2219, 0.1655, 0.9609, -0.4604, 0.09471, 0.8826, -0.4604, 0.09471, 0.8826, -0.4604, 0.09471, 0.8826, -0.2559, 0.9138, -0.3153, -0.2559, 0.9138, -0.3153, -0.2559, 0.9138, -0.3153, -0.3871, 0.2742, -0.8803, -0.3871, 0.2742, -0.8803, -0.3871, 0.2742, -0.8803, 0.2547, 0.00879, 0.967, 0.2547, 0.00879, 0.967, 0.2547, 0.00879, 0.967, -0.06948, -0.9601, -0.2707, -0.06948, -0.9601, -0.2707, -0.06948, -0.9601, -0.2707, 0.3098, 0.8783, -0.3641, 0.3098, 0.8783, -0.3641, 0.3098, 0.8783, -0.3641, 0.1757, -0.03269, -0.9839, 0.1757, -0.03269, -0.9839, 0.1757, -0.03269, -0.9839, 0.1616, 0.4167, -0.8946, 0.1616, 0.4167, -0.8946, 0.1616, 0.4167, -0.8946, 0.09192, 0.9951, -0.03771, 0.09192, 0.9951, -0.03771, 0.09192, 0.9951, -0.03771, -0.2085, -0.9736, -0.09238, -0.2085, -0.9736, -0.09238, -0.2085, -0.9736, -0.09238, 0.1153, -0.9913, -0.06326, 0.1153, -0.9913, -0.06326, 0.1153, -0.9913, -0.06326, 0.9262, -0.3179, -0.2027, 0.9262, -0.3179, -0.2027, 0.9262, -0.3179, -0.2027, -0.3033, -0.9495, -0.08091, -0.3033, -0.9495, -0.08091, -0.3033, -0.9495, -0.08091, 0.4136, -0.8714, -0.2636, 0.4136, -0.8714, -0.2636, 0.4136, -0.8714, -0.2636, 0.3659, 0.9254, -0.09892, 0.3659, 0.9254, -0.09892, 0.3659, 0.9254, -0.09892, 0.3659, 0.9254, -0.09892, -0.2489, 0.9567, -0.1508, -0.2489, 0.9567, -0.1508, -0.2489, 0.9567, -0.1508, -0.2489, 0.9567, -0.1508, 0.2443, 0.9619, -0.1225, 0.2443, 0.9619, -0.1225, 0.2443, 0.9619, -0.1225, -0.9823, 0.1755, -0.06578, -0.9823, 0.1755, -0.06578, -0.9823, 0.1755, -0.06578, 0.9892, 0.07456, -0.126, 0.9892, 0.07456, -0.126, 0.9892, 0.07456, -0.126, 0.9892, 0.07456, -0.126, -0.4072, 0.8853, -0.2244, -0.4072, 0.8853, -0.2244, -0.4072, 0.8853, -0.2244, 0.9485, 0.2648, -0.174, 0.9485, 0.2648, -0.174, 0.9485, 0.2648, -0.174, -0.8426, -0.5359, -0.05361, -0.8426, -0.5359, -0.05361, -0.8426, -0.5359, -0.05289, -0.8581, 0.4988, -0.122, -0.8581, 0.4988, -0.122, -0.8581, 0.4988, -0.122, -0.9417, -0.3246, -0.08881, -0.9417, -0.3244, -0.08948, -0.9417, -0.3244, -0.08948, -0.9876, -0.1012, 0.1196, -0.9876, -0.1012, 0.1196, -0.9878, -0.1009, 0.119, 0.9296, -0.1032, -0.3539, 0.9296, -0.1032, -0.3539, 0.9296, -0.1032, -0.3539, 0.251, 0.9475, -0.1979, 0.251, 0.9475, -0.1979, 0.251, 0.9475, -0.1979, 0.9783, -0.03534, 0.2041, 0.9783, -0.03534, 0.2041, 0.9783, -0.03534, 0.2041, -0.04785, -0.9783, 0.2016, -0.04785, -0.9783, 0.2016, -0.04785, -0.9783, 0.2016, 0.003503, 0.002527, -1.0, 0.003503, 0.002527, -1.0, 0.003503, 0.002527, -1.0, 0.1169, -0.2013, 0.9725, 0.1168, -0.202, 0.9724, 0.1169, -0.2013, 0.9725, 0.4777, 0.8759, 0.06774, 0.4777, 0.8759, 0.06774, 0.4777, 0.8759, 0.06774, -0.2542, -0.9218, -0.2928, -0.2543, -0.9214, -0.2939, -0.2543, -0.9214, -0.2939, -0.2543, -0.9214, -0.2939, 0.9447, -0.1316, -0.3003, 0.9447, -0.1316, -0.3003, 0.9447, -0.1316, -0.3003, -0.4145, 0.8892, 0.1938, -0.4145, 0.8892, 0.1938, -0.4145, 0.8892, 0.1938, -0.9946, 0.07276, 0.0744, -0.9946, 0.07276, 0.0744, -0.9946, 0.07276, 0.0744, -0.9918, 0.07543, -0.1032, -0.9918, 0.07543, -0.1032, -0.9918, 0.07543, -0.1032, 0.8169, 0.01229, -0.5767, 0.8169, 0.01229, -0.5767, 0.8169, 0.01229, -0.5767, -0.3647, 0.883, -0.2954, -0.3647, 0.883, -0.2954, -0.3647, 0.883, -0.2954, 0.3762, -0.9041, -0.2029, 0.3762, -0.9041, -0.2029, 0.3762, -0.9041, -0.2029, -0.3848, -0.8562, -0.3447, -0.3848, -0.8562, -0.3447, -0.3848, -0.8562, -0.3447, -0.9504, -0.3016, 0.07652, -0.9504, -0.3016, 0.07652, -0.9504, -0.3016, 0.07652, 0.02272, 0.9242, -0.3811, 0.02272, 0.9242, -0.3811, 0.02272, 0.9242, -0.3811, -0.03429, 0.9288, 0.369, -0.03429, 0.9288, 0.369, -0.03429, 0.9288, 0.369, -0.5113, 0.7492, 0.421, -0.5113, 0.7492, 0.421, -0.5113, 0.7492, 0.421, -0.4244, -0.9027, 0.07109, -0.424, -0.9028, 0.0722, -0.4244, -0.9027, 0.07109, -0.9136, 0.227, 0.3373, -0.9136, 0.227, 0.3373, -0.9136, 0.227, 0.3373, -0.1204, -0.8684, 0.481, -0.1194, -0.8688, 0.4805, -0.1204, -0.8684, 0.481, -0.4926, 0.8592, -0.138, -0.4926, 0.8592, -0.138, -0.4926, 0.8592, -0.138, -0.262, -0.6597, 0.7044, -0.262, -0.6597, 0.7044, -0.262, -0.6597, 0.7044, 0.06275, -0.02949, 0.9976, 0.06275, -0.02949, 0.9976, 0.06275, -0.02949, 0.9976, -0.1956, 0.9805, 0.01766, -0.1956, 0.9805, 0.01766, -0.1956, 0.9805, 0.01766, -0.04838, 0.3939, -0.9179, -0.04838, 0.3939, -0.9179, -0.04838, 0.3939, -0.9179, -0.4925, 0.1697, -0.8536, -0.4925, 0.1697, -0.8536, -0.4925, 0.1697, -0.8536, -0.3683, 0.7094, 0.6009, -0.3683, 0.7094, 0.6009, -0.3683, 0.7094, 0.6009, -0.4161, -0.3506, 0.839, -0.4161, -0.3506, 0.839, -0.4161, -0.3506, 0.839, -0.3469, 0.1741, 0.9216, -0.3469, 0.1741, 0.9216, -0.3469, 0.1741, 0.9216, -0.1982, -0.6248, 0.7553, -0.1982, -0.6248, 0.7553, -0.1982, -0.6248, 0.7553, -0.7905, -0.609, 0.06432, -0.7905, -0.609, 0.06432, -0.7905, -0.609, 0.06432, -0.4325, 0.1293, -0.8923, -0.4325, 0.1293, -0.8923, -0.4325, 0.1293, -0.8923, 0.08957, 0.8916, 0.4439, 0.08957, 0.8916, 0.4439, 0.08957, 0.8916, 0.4439, 0.7401, -0.665, 0.1004, 0.7401, -0.665, 0.1004, 0.7401, -0.665, 0.1004, 0.7049, -0.7093, -0.00667, 0.7049, -0.7093, -0.00667, 0.7049, -0.7093, -0.00667, 0.02456, 0.2928, -0.9559, 0.02456, 0.2928, -0.9559, 0.02456, 0.2928, -0.9559, -0.7291, 0.2783, -0.6253, -0.7291, 0.2783, -0.6253, -0.7291, 0.2783, -0.6253, -0.7404, 0.2405, -0.6277, -0.7404, 0.2405, -0.6277, -0.7404, 0.2405, -0.6277, 0.1477, 0.9869, -0.0655, 0.1477, 0.9869, -0.0655, 0.1477, 0.9869, -0.0655, -0.9608, -0.164, -0.2234, -0.9608, -0.164, -0.2234, -0.9608, -0.164, -0.2234, -0.1114, -0.9549, 0.2752, -0.1114, -0.9549, 0.2752, -0.1114, -0.9549, 0.2752, -0.6264, -0.7642, 0.1539, -0.6264, -0.7642, 0.1539, -0.6264, -0.7642, 0.1539, -0.9184, -0.2928, 0.2662, -0.9184, -0.2928, 0.2662, -0.9184, -0.2928, 0.2662, 0.0828, -0.4559, 0.8862, 0.0828, -0.4559, 0.8862, 0.0828, -0.4559, 0.8862, -0.3278, 0.09822, 0.9396, -0.3278, 0.09822, 0.9396, -0.3278, 0.09822, 0.9396, -0.552, -0.275, 0.7872, -0.552, -0.275, 0.7872, -0.552, -0.275, 0.7872, -0.8753, 0.4581, 0.1552, -0.8753, 0.4581, 0.1552, -0.8753, 0.4581, 0.1552, -0.0318, 0.9983, -0.04837, -0.0318, 0.9983, -0.04837, -0.0318, 0.9983, -0.04837, -0.9993, 0.007771, 0.03755, -0.9993, 0.007771, 0.03755, -0.9993, 0.007771, 0.03755, 0.1136, -0.9795, 0.1665, 0.1136, -0.9795, 0.1665, 0.1136, -0.9795, 0.1665, -0.06888, 0.9146, 0.3984, -0.06888, 0.9146, 0.3984, -0.06888, 0.9146, 0.3984, 0.1551, 0.9738, -0.1664, 0.1551, 0.9738, -0.1664, 0.1551, 0.9738, -0.1664, 0.04721, 0.8155, 0.5768, 0.04721, 0.8155, 0.5768, 0.04721, 0.8155, 0.5768, 0.3096, -0.716, -0.6257, 0.3096, -0.716, -0.6257, 0.3096, -0.716, -0.6257, 0.3198, -0.9451, -0.06765, 0.3198, -0.9451, -0.06765, 0.3198, -0.9451, -0.06765, 0.2881, -0.9031, -0.3184, 0.2881, -0.9031, -0.3184, 0.2881, -0.9031, -0.3184, -0.1466, 0.951, -0.2721, -0.1466, 0.951, -0.2721, -0.1466, 0.951, -0.2721, -0.3026, -0.8539, -0.4234, -0.3026, -0.8539, -0.4234, -0.3026, -0.8539, -0.4234, -0.7747, 0.5385, -0.3315, -0.7747, 0.5385, -0.3315, -0.7747, 0.5385, -0.3315, -0.3276, -0.7994, -0.5036, -0.3276, -0.7994, -0.5036, -0.3276, -0.7994, -0.5036, -0.1705, 0.3879, -0.9058, -0.1705, 0.3879, -0.9058, -0.1705, 0.3879, -0.9058, 0.2728, 0.2899, 0.9174, 0.2728, 0.2899, 0.9174, 0.2728, 0.2899, 0.9174, -0.1829, 0.2669, 0.9462, -0.1829, 0.2669, 0.9462, -0.1829, 0.2669, 0.9462, -0.1723, -0.01907, -0.9849, -0.1723, -0.01907, -0.9849, -0.1723, -0.01907, -0.9849, -0.0008178, -0.718, 0.696, -0.0008178, -0.718, 0.696, -0.0008178, -0.718, 0.696, -0.007766, -0.9655, -0.2604, -0.007766, -0.9655, -0.2604, -0.007766, -0.9655, -0.2604, -0.1132, 0.5231, 0.8447, -0.1132, 0.5231, 0.8447, -0.1132, 0.5231, 0.8447, 0.0303, -0.695, -0.7184, 0.0303, -0.695, -0.7184, 0.0303, -0.695, -0.7184, 0.07109, -0.8645, 0.4976, 0.07109, -0.8645, 0.4976, 0.07109, -0.8645, 0.4976, -0.3714, 0.9219, -0.1105, -0.3714, 0.9219, -0.1105, -0.3714, 0.9219, -0.1105, 0.1488, -0.9756, -0.1617, 0.1483, -0.9758, -0.1607, 0.1483, -0.9758, -0.1607, 0.9615, -0.2745, -0.01224, 0.9615, -0.2745, -0.01224, 0.9615, -0.2745, -0.01224, -0.1148, -0.9643, -0.2385, -0.1141, -0.9642, -0.2395, -0.1138, -0.9644, -0.2388, -0.0004658, -0.02028, -0.9998, -0.0004658, -0.02028, -0.9998, -0.0004658, -0.02028, -0.9998, -0.9585, 0.2776, -0.06447, -0.9585, 0.2776, -0.06447, -0.9585, 0.2776, -0.06447, 0.9708, -0.02272, -0.239, 0.9708, -0.02272, -0.239, 0.9708, -0.02272, -0.239, -0.1183, -0.9641, -0.2378, -0.119, -0.964, -0.2378, -0.1193, -0.9637, -0.2389, 0.7411, 0.6673, -0.07403, 0.7411, 0.6673, -0.07403, 0.7411, 0.6673, -0.07403, -0.1763, -0.3875, 0.9049, -0.176, -0.3881, 0.9047, -0.1763, -0.3875, 0.9049, -0.00992, 0.008009, -0.9999, -0.00992, 0.008009, -0.9999, -0.00992, 0.008009, -0.9999, 0.9966, -0.08224, -0.01032, 0.9966, -0.08224, -0.01032, 0.9966, -0.08224, -0.01032, -0.9985, -0.0251, -0.04849, -0.9985, -0.0245, -0.0481, -0.9985, -0.0245, -0.0481, 0.459, 0.851, -0.2551, 0.459, 0.851, -0.2551, 0.459, 0.851, -0.2551, -0.3027, 0.9374, 0.1724, -0.3027, 0.9374, 0.1724, -0.3027, 0.9374, 0.1724, 0.235, -0.9164, -0.3241, 0.235, -0.9164, -0.3241, 0.235, -0.9164, -0.3241, 0.236, -0.9164, -0.3233, 0.9844, 0.1758, -0.01033, 0.9844, 0.1758, -0.01033, 0.9844, 0.1758, -0.01033, 0.4537, 0.8887, 0.06551, 0.4537, 0.8887, 0.06551, 0.4537, 0.8887, 0.06551, 0.4537, 0.8887, 0.06551, 0.9741, -0.2055, 0.09407, 0.9741, -0.2055, 0.09407, 0.9741, -0.2055, 0.09407, -0.2828, 0.9436, 0.1724, -0.2828, 0.9436, 0.1724, -0.2828, 0.9436, 0.1724, -0.2828, 0.9436, 0.1724, -0.3372, -0.9413, -0.01529, -0.3372, -0.9413, -0.01529, -0.3372, -0.9413, -0.01529, -0.3372, -0.9413, -0.01529, -0.9615, 0.2659, 0.06895, -0.9615, 0.2659, 0.06895, -0.9615, 0.2659, 0.06895, -0.9615, 0.2659, 0.06895, 0.957, 0.2354, -0.1697, 0.957, 0.2354, -0.1697, 0.957, 0.2354, -0.1697, -0.9314, -0.3395, -0.1314, -0.9314, -0.3395, -0.1314, -0.9314, -0.3395, -0.1314, -0.9314, -0.3395, -0.1314, 0.8506, -0.01868, -0.5255, 0.8506, -0.01868, -0.5255, 0.8506, -0.01868, -0.5255, 0.5601, -0.1762, -0.8095, 0.5601, -0.1762, -0.8095, 0.5601, -0.1762, -0.8095, -0.6199, 0.6696, -0.4091, -0.6199, 0.6696, -0.4091, -0.6199, 0.6696, -0.4091, -0.6534, -0.7523, -0.084, -0.6534, -0.7523, -0.084, -0.6534, -0.7523, -0.084, -0.9847, 0.1541, -0.08125, -0.9847, 0.1541, -0.08125, -0.9847, 0.1541, -0.08125, -0.4702, 0.7963, 0.3806, -0.4702, 0.7963, 0.3806, -0.4702, 0.7963, 0.3806, -0.7871, -0.226, 0.5739, -0.7871, -0.226, 0.5739, -0.7871, -0.226, 0.5739, -0.1771, -0.6355, 0.7515, -0.1771, -0.6355, 0.7515, -0.1771, -0.6355, 0.7515, -0.2904, -0.8871, 0.3586, -0.2904, -0.8871, 0.3586, -0.2904, -0.8871, 0.3586, 0.09994, 0.5584, -0.8236, 0.09994, 0.5584, -0.8236, 0.09994, 0.5584, -0.8236, -0.3605, 0.6976, 0.6191, -0.3605, 0.6976, 0.6191, -0.3605, 0.6976, 0.6191, -0.31, 0.943, -0.1208, -0.31, 0.943, -0.1208, -0.31, 0.943, -0.1208, -0.7329, -0.4839, -0.4783, -0.7329, -0.4839, -0.4783, -0.7329, -0.4839, -0.4783, -0.628, -0.7578, 0.1769, -0.628, -0.7578, 0.1769, -0.628, -0.7578, 0.1769, -0.1467, -0.9796, -0.1374, -0.1467, -0.9796, -0.1374, -0.1467, -0.9796, -0.1374, -0.09269, -0.5312, -0.8421, -0.09269, -0.5312, -0.8421, -0.09269, -0.5312, -0.8421, -0.3586, 0.9285, -0.09662, -0.3586, 0.9285, -0.09662, -0.3586, 0.9285, -0.09662, -0.3471, -0.9196, 0.1842, -0.3471, -0.9196, 0.1842, -0.3471, -0.9196, 0.1842, -0.227, -0.9738, 0.01609, -0.227, -0.9738, 0.01609, -0.227, -0.9738, 0.01609, -0.156, -0.7242, 0.6717, -0.156, -0.7242, 0.6717, -0.156, -0.7242, 0.6717, -0.1036, -0.4543, -0.8848, -0.1036, -0.4543, -0.8848, -0.1036, -0.4543, -0.8848, 0.7333, -0.671, 0.1095, 0.7333, -0.671, 0.1095, 0.7333, -0.671, 0.1095, 0.04892, 0.2594, -0.9645, 0.04892, 0.2594, -0.9645, 0.04892, 0.2594, -0.9645, -0.6405, -0.7218, -0.2621, -0.6405, -0.7218, -0.2621, -0.6405, -0.7218, -0.2621, -0.7306, 0.5941, 0.3366, -0.7306, 0.5941, 0.3366, -0.7306, 0.5941, 0.3366, -0.03846, -0.5138, 0.857, -0.03846, -0.5138, 0.857, -0.03846, -0.5138, 0.857, -0.157, 0.09882, 0.9826, -0.157, 0.09882, 0.9826, -0.157, 0.09882, 0.9826, -0.9901, -0.09349, 0.1049, -0.9901, -0.09349, 0.1049, -0.9901, -0.09349, 0.1049, -0.4256, -0.9017, 0.07609, -0.4247, -0.9021, 0.07663, -0.4256, -0.9017, 0.07609, -0.9298, 0.1757, 0.3235, -0.9298, 0.1757, 0.3235, -0.9298, 0.1757, 0.3235, 0.2635, 0.301, 0.9165, 0.2635, 0.301, 0.9165, 0.2635, 0.301, 0.9165, -0.09223, 0.9163, 0.3898, -0.09223, 0.9163, 0.3898, -0.09223, 0.9163, 0.3898, -0.2585, 0.8413, 0.4747, -0.2585, 0.8413, 0.4747, -0.2585, 0.8413, 0.4747, 0.0264, 0.9668, -0.2542, 0.0264, 0.9668, -0.2542, 0.0264, 0.9668, -0.2542, -0.4109, -0.91, 0.05535, -0.4111, -0.9098, 0.05652, -0.4109, -0.91, 0.05535, -0.06664, 0.9354, 0.3472, -0.06664, 0.9354, 0.3472, -0.06664, 0.9354, 0.3472, -0.0509, 0.8847, -0.4634, -0.0509, 0.8847, -0.4634, -0.0509, 0.8847, -0.4634, -0.1128, -0.8197, -0.5616, -0.1128, -0.8197, -0.5616, -0.1128, -0.8197, -0.5616, -0.02616, 0.8657, -0.4998, -0.02616, 0.8657, -0.4998, -0.02616, 0.8657, -0.4998, 0.2959, 0.9401, 0.1693, 0.2959, 0.9401, 0.1693, 0.2959, 0.9401, 0.1693, 0.2912, -0.6429, 0.7085, 0.2912, -0.6429, 0.7085, 0.2912, -0.6429, 0.7085, 0.1059, -0.9642, -0.243, 0.1059, -0.9642, -0.243, 0.1059, -0.9642, -0.243, -0.1611, 0.5374, 0.8278, -0.1611, 0.5374, 0.8278, -0.1611, 0.5374, 0.8278, -0.2219, 0.1655, 0.9609, -0.2219, 0.1655, 0.9609, -0.2219, 0.1655, 0.9609, 0.4604, 0.09471, 0.8826, 0.4604, 0.09471, 0.8826, 0.4604, 0.09471, 0.8826, 0.2559, 0.9138, -0.3153, 0.2559, 0.9138, -0.3153, 0.2559, 0.9138, -0.3153, 0.3871, 0.2742, -0.8803, 0.3871, 0.2742, -0.8803, 0.3871, 0.2742, -0.8803, -0.2547, 0.00879, 0.967, -0.2547, 0.00879, 0.967, -0.2547, 0.00879, 0.967, 0.06948, -0.9601, -0.2707, 0.06948, -0.9601, -0.2707, 0.06948, -0.9601, -0.2707, -0.3098, 0.8783, -0.3641, -0.3098, 0.8783, -0.3641, -0.3098, 0.8783, -0.3641, -0.1757, -0.03269, -0.9839, -0.1757, -0.03269, -0.9839, -0.1757, -0.03269, -0.9839, -0.1616, 0.4167, -0.8946, -0.1616, 0.4167, -0.8946, -0.1616, 0.4167, -0.8946, -0.09192, 0.9951, -0.03771, -0.09192, 0.9951, -0.03771, -0.09192, 0.9951, -0.03771, 0.2085, -0.9736, -0.09238, 0.2085, -0.9736, -0.09238, 0.2085, -0.9736, -0.09238, -0.1153, -0.9913, -0.06326, -0.1153, -0.9913, -0.06326, -0.1153, -0.9913, -0.06326, -0.9262, -0.3179, -0.2027, -0.9262, -0.3179, -0.2027, -0.9262, -0.3179, -0.2027, 0.3033, -0.9495, -0.08091, 0.3033, -0.9495, -0.08091, 0.3033, -0.9495, -0.08091, -0.4136, -0.8714, -0.2636, -0.4136, -0.8714, -0.2636, -0.4136, -0.8714, -0.2636, -0.3659, 0.9254, -0.09892, -0.3659, 0.9254, -0.09892, -0.3659, 0.9254, -0.09892, -0.3659, 0.9254, -0.09892, 0.2489, 0.9567, -0.1508, 0.2489, 0.9567, -0.1508, 0.2489, 0.9567, -0.1508, 0.2489, 0.9567, -0.1508, -0.2443, 0.9619, -0.1225, -0.2443, 0.9619, -0.1225, -0.2443, 0.9619, -0.1225, 0.9823, 0.1755, -0.06578, 0.9823, 0.1755, -0.06578, 0.9823, 0.1755, -0.06578, -0.9892, 0.07456, -0.126, -0.9892, 0.07456, -0.126, -0.9892, 0.07456, -0.126, -0.9892, 0.07456, -0.126, 0.4072, 0.8853, -0.2244, 0.4072, 0.8853, -0.2244, 0.4072, 0.8853, -0.2244, -0.9485, 0.2648, -0.174, -0.9485, 0.2648, -0.174, -0.9485, 0.2648, -0.174])] * 3)])
arm_armature = bpy.data.armatures.new('Armature')  # bones are not reproduced

# ---- objects
ob_armature = bpy.data.objects.new('Armature', arm_armature)
ob_body = bpy.data.objects.new('Body', me_cube_001)

# ---- transforms, parenting, visibility, modifiers, constraints
ob_armature.location = (0.0, 0.0, 0.0)
ob_armature.rotation_euler = (1.571, -0.0, 0.0)
ob_armature.scale = (0.01, 0.01, 0.01)
ob_armature.hide_viewport = True
ob_armature.lineart.crease_threshold = 0.0
ob_body.parent = ob_armature
ob_body.matrix_parent_inverse = Matrix(((1.0, 3.725e-11, -4.098e-09, 7.153e-06), (-3.725e-11, 1.0, -1.089e-09, 6.451e-05), (-7.451e-11, 4.754e-09, 1.0, -3.815e-06), (0.0, 0.0, 0.0, 1.0)))
ob_body.location = (0.0, 0.0, 0.0)
ob_body.rotation_euler = (-1.571, 0.0, 0.0)
ob_body.scale = (100.0, 100.0, 100.0)
ob_body.color = (0.8, 0.8, 0.8, 1.0)
ob_body.lineart.crease_threshold = 0.0
ob_body.use_mesh_mirror_x = True
_vg = ob_body.vertex_groups.new(name='mixamorig:Hips')
for _i, _w in zip([14, 16, 17, 18, 19, 20, 21, 22, 23, 24, 25, 26, 31, 51, 52, 57, 74, 75, 76, 77, 78, 79, 80, 81, 82, 83, 84, 101, 102, 103, 104, 105, 106, 107, 108, 109, 110, 111, 114, 132, 137, 153, 154, 155, 156, 157], [0.003031, 0.03298, 0.0317, 0.05806, 0.0215, 0.06394, 0.04397, 0.8466, 0.3518, 0.6904, 0.7865, 0.5688, 0.1549, 1.0, 0.953, 0.05582, 0.004476, 0.003894, 0.004884, 0.004826, 0.004623, 0.003672, 0.0005147, 0.0026, 0.001804, 0.003036, 0.003017, 0.04517, 0.04328, 0.05198, 0.03754, 0.05768, 0.07225, 0.8058, 0.3482, 0.6444, 0.733, 0.5551, 0.2255, 1.0, 0.08369, 0.162, 0.2035, 1.0, 0.9502, 0.08655]): _vg.add([_i], _w, 'REPLACE')
_vg = ob_body.vertex_groups.new(name='mixamorig:Spine')
for _i, _w in zip([31, 32, 38, 40, 52, 114, 119, 121, 157], [0.7532, 0.1248, 0.02092, 0.0123, 0.04699, 0.6954, 0.01443, 0.01189, 0.6871]): _vg.add([_i], _w, 'REPLACE')
_vg = ob_body.vertex_groups.new(name='mixamorig:Spine1')
for _i, _w in zip([31, 32, 37, 38, 40, 41, 53, 114, 119, 121, 122, 133, 157, 160], [0.09027, 0.6033, 0.1342, 0.3056, 0.4469, 0.2621, 0.2644, 0.0769, 0.3392, 0.4444, 0.3466, 0.3445, 0.2241, 0.1349]): _vg.add([_i], _w, 'REPLACE')
_vg = ob_body.vertex_groups.new(name='mixamorig:Spine2')
for _i, _w in zip([27, 28, 29, 30, 31, 32, 33, 34, 35, 36, 37, 38, 39, 40, 41, 44, 53, 112, 113, 114, 115, 116, 117, 118, 119, 120, 121, 122, 123, 125, 133, 157, 158, 159, 160], [1.0, 0.5238, 0.9932, 0.9762, 0.001576, 0.2719, 0.1797, 0.0001445, 1.038e-06, 0.0003607, 0.8658, 0.3857, 1.0, 0.5408, 0.3605, 0.1275, 0.2195, 0.4458, 0.9989, 0.002184, 0.1742, 2.122e-07, 4.418e-07, 0.003404, 0.4106, 1.0, 0.5437, 0.2509, 0.01357, 0.2289, 0.1234, 0.002231, 0.03182, 0.05166, 0.8651]): _vg.add([_i], _w, 'REPLACE')
_vg = ob_body.vertex_groups.new(name='mixamorig:Neck')
for _i, _w in zip([30, 42, 43, 44, 46, 50, 123, 124, 125, 127, 131, 158, 159, 161], [0.02378, 0.3042, 0.1972, 0.3302, 0.0576, 0.01924, 0.3071, 0.0781, 0.3142, 0.03143, 0.01886, 0.3133, 0.4133, 0.1183]): _vg.add([_i], _w, 'REPLACE')
_vg = ob_body.vertex_groups.new(name='mixamorig:Head')
for _i, _w in zip([42, 43, 44, 45, 46, 47, 48, 49, 50, 58, 59, 60, 123, 124, 125, 126, 127, 128, 129, 130, 131, 138, 139, 158, 159, 161, 162, 163, 164, 165], [0.6958, 0.8028, 0.5423, 1.0, 0.9424, 1.0, 1.0, 1.0, 0.9808, 1.0, 1.0, 1.0, 0.6793, 0.9219, 0.4568, 1.0, 0.9686, 1.0, 1.0, 1.0, 0.9811, 1.0, 1.0, 0.6549, 0.535, 0.8817, 1.0, 1.0, 1.0, 1.0]): _vg.add([_i], _w, 'REPLACE')
_vg = ob_body.vertex_groups.new(name='mixamorig:LeftShoulder')
for _i, _w in zip([28, 29, 33, 34, 35, 36, 38, 41, 53], [0.4637, 0.006752, 0.6496, 0.1414, 0.04101, 0.3346, 0.2805, 0.3694, 0.4854]): _vg.add([_i], _w, 'REPLACE')
_vg = ob_body.vertex_groups.new(name='mixamorig:LeftArm')
for _i, _w in zip([28, 33, 34, 35, 36, 38, 41, 53, 61, 62, 63, 64, 65, 67], [0.01243, 0.1707, 0.8585, 0.9589, 0.665, 0.007273, 0.008009, 0.03077, 0.1154, 0.5805, 0.2631, 0.1564, 0.3133, 0.0001499]): _vg.add([_i], _w, 'REPLACE')
_vg = ob_body.vertex_groups.new(name='mixamorig:LeftForeArm')
for _i, _w in zip([34, 35, 61, 62, 63, 64, 65, 66, 67, 68, 71, 72, 73], [4.35e-05, 4.187e-05, 0.8846, 0.4195, 0.7369, 0.8436, 0.6867, 0.5065, 0.5553, 0.009894, 0.4948, 0.0001171, 0.005192]): _vg.add([_i], _w, 'REPLACE')
_vg = ob_body.vertex_groups.new(name='mixamorig:LeftHand')
for _i, _w in zip([61, 63, 64, 65, 66, 67, 68, 69, 70, 71, 72, 73], [1.95e-09, 7.108e-10, 8.241e-09, 7.604e-10, 0.4935, 0.4445, 0.9901, 1.0, 1.0, 0.5052, 0.9999, 0.9948]): _vg.add([_i], _w, 'REPLACE')
_vg = ob_body.vertex_groups.new(name='mixamorig:RightShoulder')
for _i, _w in zip([112, 113, 115, 116, 117, 118, 119, 122, 133], [0.5407, 0.001115, 0.6742, 0.2044, 0.06841, 0.4486, 0.2318, 0.3961, 0.508]): _vg.add([_i], _w, 'REPLACE')
_vg = ob_body.vertex_groups.new(name='mixamorig:RightArm')
for _i, _w in zip([112, 115, 116, 117, 118, 119, 122, 133, 140, 141, 142, 143, 144], [0.01349, 0.1515, 0.7956, 0.9314, 0.548, 0.003935, 0.006437, 0.02409, 0.0816, 0.5632, 0.245, 0.1888, 0.2701]): _vg.add([_i], _w, 'REPLACE')
_vg = ob_body.vertex_groups.new(name='mixamorig:RightForeArm')
for _i, _w in zip([116, 117, 140, 141, 142, 143, 144, 145, 146, 147, 150, 151, 152], [2.473e-05, 0.0002188, 0.9184, 0.4368, 0.755, 0.8112, 0.7299, 0.3144, 0.5091, 0.02365, 0.43, 0.001723, 0.00434]): _vg.add([_i], _w, 'REPLACE')
_vg = ob_body.vertex_groups.new(name='mixamorig:RightHand')
for _i, _w in zip([140, 141, 142, 143, 144, 145, 146, 147, 148, 149, 150, 151, 152], [8.164e-07, 4.763e-09, 2.24e-08, 8.896e-10, 1.05e-07, 0.6856, 0.4909, 0.9764, 1.0, 1.0, 0.57, 0.9983, 0.9957]): _vg.add([_i], _w, 'REPLACE')
_vg = ob_body.vertex_groups.new(name='mixamorig:LeftUpLeg')
for _i, _w in zip([2, 10, 11, 12, 13, 14, 15, 16, 17, 18, 19, 20, 21, 22, 23, 24, 25, 26, 54, 55, 56, 57, 74, 75, 76, 77, 78, 79, 80, 81, 82, 83, 84, 102, 104, 106, 137, 153, 154], [0.001226, 0.1144, 0.008959, 0.01828, 0.001975, 0.896, 0.01388, 0.9532, 0.7319, 0.9412, 0.9084, 0.9359, 0.9374, 0.1534, 0.6482, 0.3096, 0.2135, 0.4312, 0.00761, 0.007173, 0.1229, 0.8022, 0.8823, 0.8909, 0.7927, 0.8666, 0.8499, 0.7427, 0.8533, 0.8022, 0.7901, 0.7352, 0.7798, 0.1831, 0.061, 0.001084, 0.07958, 0.3602, 0.3872]): _vg.add([_i], _w, 'REPLACE')
_vg = ob_body.vertex_groups.new(name='mixamorig:LeftLeg')
for _i, _w in zip([0, 1, 2, 3, 4, 5, 6, 10, 11, 12, 13, 14, 15, 16, 18, 19, 20, 21, 54, 55, 56, 74, 75, 76, 77, 78, 79, 80, 81, 82, 83, 84], [0.172, 0.3193, 0.9382, 0.3668, 0.2393, 0.233, 0.001163, 0.8856, 0.9894, 0.9757, 0.9372, 0.09032, 0.9831, 0.002296, 0.0007576, 0.002302, 0.0002119, 0.0002908, 0.9643, 0.9899, 0.8771, 0.1132, 0.1052, 0.2024, 0.1286, 0.1455, 0.2537, 0.1427, 0.1952, 0.2081, 0.2618, 0.2171]): _vg.add([_i], _w, 'REPLACE')
_vg = ob_body.vertex_groups.new(name='mixamorig:LeftFoot')
for _i, _w in zip([0, 1, 2, 3, 4, 5, 6, 7, 8, 9, 11, 12, 13, 15, 54, 55], [0.6799, 0.4982, 0.04771, 0.4705, 0.7007, 0.6989, 0.3127, 0.2061, 0.2155, 0.2282, 0.0006272, 0.004225, 0.04959, 0.001845, 0.02412, 0.001382]): _vg.add([_i], _w, 'REPLACE')
_vg = ob_body.vertex_groups.new(name='mixamorig:LeftToeBase')
for _i, _w in zip([0, 1, 2, 3, 4, 5, 6, 7, 8, 9, 11, 12, 13, 15, 54, 55], [0.1481, 0.1825, 0.01284, 0.1627, 0.06001, 0.06814, 0.6861, 0.7939, 0.7845, 0.7718, 0.00102, 0.001768, 0.01128, 0.001206, 0.003992, 0.001577]): _vg.add([_i], _w, 'REPLACE')
_vg = ob_body.vertex_groups.new(name='mixamorig:RightUpLeg')
for _i, _w in zip([14, 16, 17, 19, 21, 57, 80, 87, 95, 96, 97, 98, 99, 100, 101, 102, 103, 104, 105, 106, 107, 108, 109, 110, 111, 134, 135, 136, 137, 153, 154, 156, 166, 167, 168, 169, 170, 171, 172, 173, 174, 175, 176], [0.01064, 0.01153, 0.2364, 0.06784, 0.0183, 0.142, 0.003443, 0.0009832, 0.142, 0.0175, 0.01405, 0.003915, 0.8728, 0.023, 0.9504, 0.7736, 0.9467, 0.894, 0.9423, 0.9264, 0.1942, 0.6518, 0.3556, 0.267, 0.4449, 0.008091, 0.009911, 0.1186, 0.8367, 0.4778, 0.4093, 0.04979, 0.8514, 0.8554, 0.7536, 0.8351, 0.8122, 0.7206, 0.7886, 0.7358, 0.7458, 0.7211, 0.7033]): _vg.add([_i], _w, 'REPLACE')
_vg = ob_body.vertex_groups.new(name='mixamorig:RightLeg')
for _i, _w in zip([85, 86, 87, 88, 89, 90, 91, 95, 96, 97, 98, 99, 100, 101, 103, 104, 106, 134, 135, 136, 166, 167, 168, 169, 170, 171, 172, 173, 174, 175, 176], [0.1369, 0.2723, 0.9462, 0.3134, 0.1998, 0.1894, 0.001163, 0.858, 0.981, 0.9822, 0.9393, 0.1272, 0.9751, 0.004467, 0.001309, 0.00744, 0.0002955, 0.9702, 0.9876, 0.8814, 0.1486, 0.1446, 0.2464, 0.1649, 0.1878, 0.2794, 0.2114, 0.2642, 0.2542, 0.2789, 0.2967]): _vg.add([_i], _w, 'REPLACE')
_vg = ob_body.vertex_groups.new(name='mixamorig:RightFoot')
for _i, _w in zip([85, 86, 87, 88, 89, 90, 91, 92, 93, 94, 96, 97, 98, 100, 134, 135], [0.7008, 0.5284, 0.0378, 0.483, 0.7244, 0.7121, 0.248, 0.179, 0.1512, 0.1857, 0.0003683, 0.002194, 0.04323, 0.0007879, 0.01783, 0.0007533]): _vg.add([_i], _w, 'REPLACE')
_vg = ob_body.vertex_groups.new(name='mixamorig:RightToeBase')
for _i, _w in zip([85, 86, 87, 88, 89, 90, 91, 92, 93, 94, 96, 97, 98, 100, 134, 135], [0.1623, 0.1993, 0.01502, 0.2035, 0.07586, 0.0985, 0.7509, 0.821, 0.8488, 0.8143, 0.001155, 0.001532, 0.01353, 0.001161, 0.003849, 0.001691]): _vg.add([_i], _w, 'REPLACE')
_m = ob_body.modifiers.new('Armature', 'ARMATURE')
_m.object = ob_armature

# ---- collection membership
col_collection_1.objects.link(ob_armature)
col_collection_1.objects.link(ob_body)

# ---- scene / render settings (as saved in the file)
scene.frame_start = 1; scene.frame_end = 137; scene.frame_set(0)
scene.render.engine = 'BLENDER_EEVEE_NEXT'
scene.render.resolution_percentage = 50
scene.render.fps = 30
scene.render.dither_intensity = 0.0
scene.cycles.use_denoising = False
scene.cycles.samples = 128
scene.cycles.sampling_pattern = 'TABULATED_SOBOL'
scene.cycles.use_adaptive_sampling = False
scene.cycles.use_light_tree = False
scene.cycles.blur_glossy = 0.0
scene.cycles.sample_clamp_indirect = 0.0
scene.view_settings.view_transform = 'Raw'
bpy.context.view_layer.update()

# ---- added for rendering (the .blend has no active camera and no usable light): camera, sun
cam_auto = bpy.data.cameras.new('AutoCamera')
cam_auto.lens = 50.0
cam_auto.sensor_width = 36.0
cam_auto.clip_end = 1000.0
ob_auto_camera = bpy.data.objects.new('AutoCamera', cam_auto)
scene.collection.objects.link(ob_auto_camera)
ob_auto_camera.location = (25.5696, -31.2558, 29.254)
ob_auto_camera.rotation_euler = (1.09748, -7.21219e-08, 0.694738)
scene.camera = ob_auto_camera
light_auto_sun = bpy.data.lights.new('AutoSun', 'SUN')
light_auto_sun.energy = 3.0
light_auto_sun.angle = 0.0523599
ob_auto_sun = bpy.data.objects.new('AutoSun', light_auto_sun)
scene.collection.objects.link(ob_auto_sun)
ob_auto_sun.rotation_euler = (0.872665, 0.174533, 0.523599)
bpy.context.view_layer.update()
